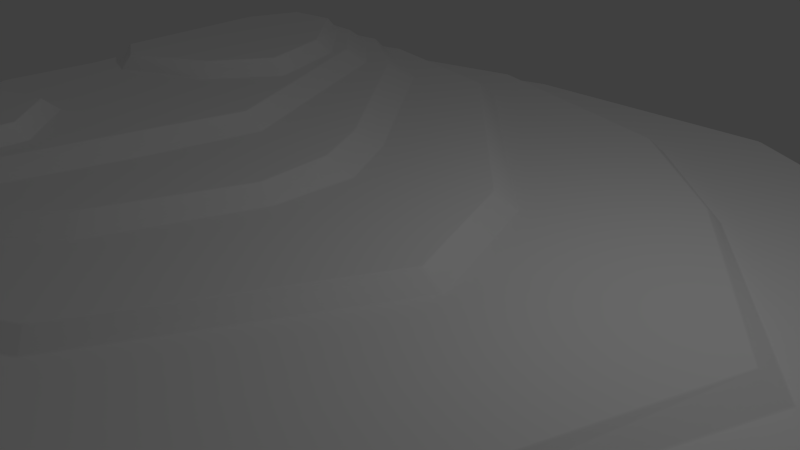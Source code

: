 # Source: hill5.blend  (saved by Blender 2.72.0; exported with 4.5.12 LTS)
import bpy
from mathutils import Matrix  # noqa: F401  (used for matrix-valued properties, if any)

bpy.ops.wm.read_factory_settings(use_empty=True)
scene = bpy.context.scene
scene.name = 'Scene'

# ---- collections
col_collection_1 = bpy.data.collections.new('Collection 1'); scene.collection.children.link(col_collection_1)

# ---- materials (node trees are filled in below, after node groups)
mat_frontcolor = bpy.data.materials.new('FrontColor')
mat_frontcolor.alpha_threshold = 0.0
mat_frontcolor.use_transparent_shadow = False
mat_frontcolor.diffuse_color = (1.0, 1.0, 1.0, 1.0)
mat_frontcolor.specular_color = (0.33, 0.33, 0.33)
mat_frontcolor.roughness = 0.5

# ---- material node trees

# ---- world
world_world = bpy.data.worlds.new('World'); scene.world = world_world
world_world.color = (0.05088, 0.05088, 0.05088)
world_world.use_sun_shadow = False
world_world.sun_shadow_jitter_overblur = 0.0
world_world.cycles.sampling_method = 'MANUAL'
world_world.cycles.sample_map_resolution = 256

# ---- cameras
cam_camera = bpy.data.cameras.new('Camera')
cam_camera.clip_end = 100.0
cam_camera.lens = 35.0
cam_camera.sensor_width = 32.0
cam_camera.sensor_height = 18.0
cam_camera.ortho_scale = 7.314
cam_camera.dof.focus_distance = 0.0
cam_camera.dof.aperture_fstop = 128.0

# ---- lights
light_lamp = bpy.data.lights.new('Lamp', 'POINT')
light_lamp.transmission_factor = 0.0
light_lamp.cutoff_distance = 30.0
light_lamp.energy = 100.0
light_lamp.shadow_buffer_clip_start = 1.001
light_lamp.shadow_soft_size = 0.1
light_lamp.shadow_maximum_resolution = 0.006
light_lamp.use_absolute_resolution = True
light_lamp.cycles.use_multiple_importance_sampling = False

# ---- meshes
me_mesh1_model = bpy.data.meshes.new('Mesh1 Model')
me_mesh1_model.from_pydata([(-204.5, 4.0, 22.89), (-204.6, 4.0, 27.71), (-204.2, 4.236, 23.13), (-204.2, 4.236, 22.63), (-204.6, 4.0, 19.54), (-205.7, 4.0, 82.83), (-205.7, 4.0, 83.4), (-205.0, 4.0, 88.0), (-205.3, 4.211, 83.21), (-205.3, 4.21, 82.71), (-205.6, 4.0, 77.09), (-206.3, 4.0, -21.21), (-206.0, 4.0, -15.09), (-206.0, 4.243, -21.03), (-205.8, 4.236, -21.5), (-203.4, 4.0, -25.99), (-206.1, 4.0, -21.7), (-180.2, 4.0, -45.2), (-193.4, 4.0, -41.82), (-193.8, 4.0, -41.52), (-193.5, 4.208, -41.16), (-193.2, 4.196, -41.46), (-196.5, -2.241e-07, -45.67), (-196.1, 9.686e-07, -45.96), (-208.8, -2.184e-07, -23.2), (-208.7, 5.998e-07, -23.68), (-208.7, 0.0, 7.828), (-208.7, -2.936e-07, 7.328), (-209.2, 4.55e-09, 50.2), (-209.2, -4.095e-06, 49.7), (-208.7, 6.098e-07, 83.89), (-208.7, -2.96e-06, 83.39), (-206.7, -0.01056, 122.4), (-206.8, -9.667e-07, 121.9), (-199.6, 4.0, 124.0), (-199.5, 3.975, 124.7), (-198.1, 3.941, 126.5), (-199.0, 4.219, 124.7), (-199.2, 4.219, 124.3), (-203.3, 4.0, 121.4), (-204.7, 4.0, 104.4), (-203.8, 3.807, 121.3), (-203.6, 3.794, 121.8), (-202.8, 3.975, 122.4), (-206.3, 4.0, 83.19), (-206.7, 3.779, 83.39), (-206.6, 3.779, 83.89), (-206.3, 4.0, 83.77), (-204.7, 8.0, -20.37), (-204.9, 7.764, -20.62), (-205.1, 7.757, -20.15), (-204.3, 8.0, -11.07), (-204.7, 8.0, -19.57), (-202.9, 7.764, 22.63), (-202.9, 7.764, 23.13), (-202.6, 8.0, 27.14), (-202.6, 8.0, 22.87), (-202.9, 8.0, 17.25), (-192.3, 7.795, -38.55), (-195.1, 8.0, -33.96), (-192.2, 8.0, -38.06), (-191.8, 8.0, -38.44), (-191.9, 7.804, -38.81), (-198.9, 4.0, -36.13), (-194.9, 4.0, -43.02), (-194.6, 4.0, -43.34), (-194.8, 3.792, -43.68), (-195.2, 3.786, -43.39), (-207.4, 3.766, -21.93), (-207.1, 4.0, -21.67), (-207.0, 4.0, -22.2), (-207.3, 3.776, -22.4), (-207.3, 3.766, 7.828), (-207.0, 4.0, 10.08), (-206.9, 4.0, 7.559), (-207.0, 4.0, -3.834), (-207.3, 3.766, 7.328), (-207.7, 3.767, 49.7), (-207.7, 3.767, 50.2), (-206.9, 4.0, 65.01), (-207.4, 4.0, 49.96), (-207.3, 4.0, 45.55), (-190.5, -1.478, 153.8), (-190.8, -1.468, 153.4), (-187.0, 2.347, 151.5), (-184.5, 2.67, 152.9), (-186.9, 2.583, 151.0), (-189.9, 2.821, 145.5), (-187.3, 2.363, 151.1), (-174.7, 3.941, 157.9), (-173.9, 3.851, 158.8), (-171.7, 3.933, 160.2), (-173.5, 4.222, 158.7), (-173.9, 4.221, 158.4), (-156.6, 2.67, 174.0), (-152.4, 2.316, 177.6), (-151.9, 2.317, 177.8), (-151.4, 2.633, 177.5), (-152.1, 2.597, 177.3), (-153.3, -1.469, 180.0), (-153.7, -1.478, 179.9), (-144.1, 4.0, 174.6), (-146.8, 4.219, 174.3), (-147.3, 4.218, 174.1), (-147.5, 3.933, 174.4), (-147.0, 3.915, 174.6), (-112.5, 3.785, 180.5), (-112.0, 3.793, 180.4), (-109.8, 4.0, 179.6), (-112.3, 4.0, 180.1), (-116.8, 3.915, 179.8), (-112.0, 4.526e-07, 183.1), (-112.5, -0.008923, 183.1), (-97.93, 4.198, 174.2), (-98.9, 4.0, 174.6), (-97.57, 4.0, 174.6), (-96.51, 4.0, 174.1), (-97.45, 4.197, 174.1), (-76.06, 4.0, 173.2), (-72.17, 3.801, 172.8), (-71.69, 3.802, 172.7), (-70.3, 4.0, 171.7), (-72.07, 4.0, 172.4), (-70.72, 4.719e-07, 175.4), (-71.2, 7.413e-07, 175.6), (-7.871, 4.0, 125.4), (-7.592, 4.0, 125.0), (-7.959, 4.198, 124.8), (-8.275, 4.198, 125.2), (-11.02, 4.0, 127.2), (26.82, 3.813, 133.8), (27.14, 3.798, 133.4), (27.15, 4.0, 132.1), (26.69, 4.0, 133.2), (26.13, 4.0, 133.6), (29.15, 4.821e-07, 136.3), (28.83, -4.658e-06, 136.6), (23.26, 4.133, 41.91), (23.38, 4.0, 42.92), (23.84, 4.0, 41.92), (23.83, 4.0, 41.42), (23.33, 4.0, 40.95), (23.14, 4.15, 41.44), (56.09, 4.0, 42.0), (56.14, 4.0, 42.5), (56.62, 3.86, 42.51), (56.59, 3.856, 42.02), (22.79, 4.0, -33.21), (23.06, 4.0, -32.78), (23.57, 4.0, -32.01), (23.55, 3.815, -33.08), (23.22, 3.811, -33.44), (-17.63, 4.186, -10.18), (-17.29, 4.0, -10.42), (-17.52, 4.0, -10.86), (-18.19, 4.0, -11.3), (-17.97, 4.186, -10.54), (-36.17, 4.0, -65.43), (-35.79, 4.0, -65.08), (-35.29, 4.0, -65.15), (-35.45, 3.789, -65.68), (-35.92, 3.783, -65.8), (-54.7, 4.0, -41.49), (-51.5, 4.176, -40.18), (-51.06, 4.174, -39.95), (-50.83, 4.0, -40.32), (-51.26, 4.0, -40.59), (-110.4, 4.0, -65.43), (-111.4, 3.816, -65.85), (-111.9, 3.813, -65.78), (-129.7, 4.0, -60.62), (-139.3, 4.0, -57.27), (-112.5, 4.0, -65.17), (-111.6, 4.0, -65.38), (-118.3, 4.0, -58.6), (-118.5, 4.205, -58.17), (-118.0, 4.197, -58.16), (-117.7, 4.0, -58.51), (-162.0, 4.0, -49.62), (-166.8, 4.0, -48.62), (-167.0, 4.185, -48.14), (-166.5, 4.184, -48.26), (-111.9, -5.964e-07, -69.28), (-111.4, -1.097e-06, -69.34), (-34.93, -3.763e-07, -67.99), (-34.45, -1.809e-06, -67.87), (26.0, -3.803e-07, -35.66), (26.34, -7.451e-07, -35.31), (62.56, -1.184e-09, 42.02), (62.58, 8.717e-07, 42.5), (16.85, 7.852, 41.44), (16.37, 8.0, 41.56), (16.36, 8.0, 42.1), (16.91, 7.868, 41.92), (-20.7, 8.0, -7.138), (-20.13, 8.0, -7.398), (-19.99, 7.814, -7.904), (-20.33, 7.814, -8.269), (-20.62, 8.0, -7.968), (-10.22, 7.801, 122.9), (-10.45, 8.0, 122.3), (-10.79, 8.0, 122.8), (-11.57, 8.0, 123.4), (-10.53, 7.802, 123.3), (-98.72, 7.803, 171.4), (-98.24, 7.803, 171.3), (-97.78, 8.0, 170.6), (-98.63, 8.0, 171.0), (-101.2, 8.0, 171.1), (-149.5, 8.0, 170.1), (-146.6, 7.783, 172.2), (-146.1, 7.781, 172.3), (-145.5, 8.0, 171.9), (-146.4, 8.0, 171.9), (-172.1, 8.008, 157.0), (-175.3, 8.069, 152.7), (-172.5, 7.779, 157.1), (-172.1, 7.778, 157.4), (-171.1, 8.0, 157.6), (-196.9, 8.015, 123.6), (-198.0, 8.0, 116.0), (-197.3, 7.781, 123.5), (-197.1, 7.781, 124.0), (-194.9, 8.069, 126.3), (-203.0, 7.789, 83.21), (-202.5, 8.0, 83.6), (-202.6, 8.0, 82.86), (-202.6, 8.0, 77.94), (-203.0, 7.79, 82.71), (-202.5, 8.0, 6.55), (-202.2, 8.0, 11.65), (-202.1, 8.23, 6.792), (-202.1, 8.23, 6.292), (-203.0, 8.0, -3.922), (-203.6, 8.244, -18.4), (-203.4, 8.239, -18.86), (-201.2, 8.0, -22.35), (-203.7, 8.0, -19.14), (-203.9, 8.0, -18.61), (-190.6, 8.214, -35.77), (-186.9, 8.0, -37.02), (-190.8, 8.0, -36.14), (-191.2, 8.0, -35.86), (-191.0, 8.22, -35.5), (-170.9, 8.0, -43.4), (-166.7, 8.0, -44.38), (-165.1, 8.0, -44.76), (-166.5, 7.815, -44.86), (-167.0, 7.815, -44.75), (-53.05, 8.0, -36.1), (-53.05, 7.826, -36.68), (-53.49, 7.824, -36.91), (-54.98, 8.0, -36.89), (-53.57, 8.0, -36.43), (-118.7, 7.803, -55.44), (-119.2, 7.795, -55.46), (-125.3, 8.0, -53.68), (-119.1, 8.0, -55.06), (-118.4, 8.0, -54.96), (-49.31, 8.0, 22.82), (-49.4, 8.15, 23.37), (-49.12, 8.144, 23.79), (-48.73, 8.0, 23.53), (-48.81, 8.0, 22.87), (-107.6, 8.0, -35.55), (-108.2, 8.0, -35.63), (-108.1, 8.184, -35.2), (-107.7, 8.168, -34.98), (-107.1, 8.0, -35.06), (-155.4, 8.0, -43.95), (-156.5, 8.0, -44.13), (-158.1, 8.0, -43.75), (-156.8, 8.232, -43.72), (-156.3, 8.225, -43.73), (-175.0, 12.0, -37.21), (-158.1, 12.0, -41.57), (-157.3, 12.0, -41.71), (-156.2, 12.0, -41.56), (-157.0, 11.78, -42.1), (-157.5, 11.77, -42.09), (-189.7, 11.79, -33.77), (-190.1, 11.78, -33.51), (-193.6, 12.0, -28.64), (-190.0, 12.0, -32.96), (-189.6, 12.0, -33.4), (-110.5, 11.83, -32.06), (-110.9, 11.82, -32.31), (-111.5, 12.0, -32.0), (-110.9, 12.0, -31.74), (-110.2, 12.0, -31.17), (-54.18, 11.85, 25.54), (-54.79, 12.0, 25.56), (-55.03, 12.0, 26.06), (-55.13, 12.0, 26.71), (-54.67, 12.0, 26.92), (-54.12, 12.0, 26.72), (-53.92, 11.86, 25.97), (-35.65, 8.161, 62.15), (-35.34, 8.0, 62.49), (-34.98, 8.0, 62.05), (-34.96, 8.0, 61.51), (-35.36, 8.0, 61.0), (-35.6, 8.154, 61.67), (-40.59, 11.85, 61.67), (-40.99, 12.0, 61.89), (-40.62, 11.84, 62.15), (-71.6, 8.177, 127.9), (-71.99, 8.0, 128.7), (-71.1, 8.0, 128.2), (-70.81, 8.0, 127.7), (-71.26, 8.177, 127.6), (-135.7, 8.0, 165.3), (-135.0, 8.0, 164.9), (-135.5, 8.204, 164.7), (-136.0, 8.204, 164.8), (-136.3, 8.0, 165.1), (-164.6, 8.212, 158.0), (-165.2, 8.008, 157.9), (-164.6, 8.0, 158.5), (-163.4, 8.0, 158.7), (-164.1, 8.223, 158.2), (-186.2, 8.62, 134.5), (-185.9, 8.578, 135.5), (-184.2, 8.589, 137.4), (-185.4, 8.868, 135.5), (-185.7, 8.866, 135.1), (-199.9, 8.212, 85.25), (-200.3, 8.0, 84.95), (-200.3, 8.0, 85.62), (-199.6, 8.015, 87.9), (-199.8, 8.218, 85.75), (-199.6, 8.241, 50.19), (-200.4, 8.0, 41.8), (-199.9, 8.0, 50.44), (-199.9, 8.0, 56.12), (-199.6, 8.241, 50.69), (-201.2, 12.0, -4.484), (-200.6, 11.77, 6.293), (-200.6, 11.77, 6.792), (-199.8, 12.0, 16.18), (-200.2, 12.0, 6.524), (-198.6, 11.76, 50.69), (-197.7, 12.0, 70.01), (-198.3, 12.0, 50.44), (-198.4, 12.0, 46.15), (-198.6, 11.76, 50.19), (-202.7, 11.76, -17.69), (-202.4, 12.0, -17.22), (-202.3, 12.0, -17.91), (-202.6, 11.76, -18.14), (-201.5, 12.0, -17.09), (-201.8, 12.0, -16.6), (-200.5, 12.0, -0.049), (-201.4, 12.24, -16.39), (-201.3, 12.24, -16.85), (-192.8, 12.0, -28.94), (-189.9, 12.24, -32.38), (-189.5, 12.23, -32.64), (-184.6, 12.0, -33.91), (-189.5, 12.0, -33.0), (-190.0, 12.0, -32.74), (-161.0, 12.2, -37.96), (-160.6, 12.19, -37.9), (-160.3, 12.0, -38.24), (-160.8, 12.0, -38.4), (-129.8, 12.12, -21.5), (-129.4, 12.11, -21.19), (-129.0, 12.0, -21.43), (-129.4, 12.0, -21.8), (-132.3, 12.0, -23.34), (-91.87, 12.0, 25.64), (-92.11, 12.0, 25.14), (-92.95, 12.0, 24.15), (-92.63, 12.13, 25.31), (-92.35, 12.13, 25.72), (-82.63, 12.12, 43.5), (-82.52, 12.12, 43.98), (-82.04, 12.0, 43.81), (-82.2, 12.0, 43.32), (-82.63, 12.0, 65.42), (-83.09, 12.16, 65.95), (-83.19, 12.16, 66.44), (-83.01, 12.0, 67.2), (-82.64, 12.0, 66.29), (-74.17, 12.0, 123.6), (-74.55, 12.0, 124.4), (-74.76, 12.0, 124.9), (-75.66, 12.0, 125.6), (-74.3, 11.82, 125.3), (-73.96, 11.82, 125.0), (-73.63, 12.0, 123.4), (-136.4, 11.8, 162.1), (-135.9, 11.8, 162.0), (-135.8, 12.0, 161.5), (-136.3, 12.0, 161.6), (-137.8, 12.0, 161.4), (-162.5, 11.8, 156.5), (-162.1, 11.78, 156.8), (-161.8, 12.0, 156.5), (-162.0, 12.0, 155.8), (-162.5, 12.0, 156.0), (-172.0, 12.15, 146.4), (-178.3, 12.34, 139.9), (-183.5, 12.61, 134.6), (-190.5, 12.18, 109.8), (-183.9, 12.42, 134.5), (-183.6, 12.42, 135.0), (-197.3, 12.0, 85.48), (-197.4, 12.0, 82.13), (-197.7, 11.79, 85.25), (-197.6, 11.79, 85.75), (-191.5, 12.14, 106.2), (-197.5, 12.24, 36.66), (-199.4, 12.0, 15.11), (-197.8, 12.0, 36.92), (-197.7, 12.0, 42.74), (-197.4, 12.24, 37.16), (-200.6, 15.76, -15.59), (-200.2, 16.0, -14.54), (-200.3, 16.0, -15.77), (-200.5, 15.76, -16.05), (-195.9, 16.0, 36.88), (-198.9, 16.0, 1.007), (-196.2, 15.76, 36.66), (-196.2, 15.76, 37.16), (-195.7, 16.0, 51.6), (-195.7, 16.0, 40.78), (-189.0, 16.0, -30.97), (-189.1, 15.77, -31.3), (-189.5, 15.76, -31.06), (-192.6, 16.0, -26.26), (-189.4, 16.0, -30.55), (-160.4, 16.0, -33.61), (-161.8, 15.81, -35.01), (-162.2, 15.8, -35.13), (-175.9, 16.0, -32.81), (-162.4, 16.0, -34.69), (-161.9, 16.0, -34.48), (-135.9, 15.89, -17.15), (-136.2, 15.88, -17.51), (-136.6, 16.0, -17.22), (-136.3, 16.0, -16.82), (-135.6, 16.0, -16.1), (-98.04, 15.87, 28.94), (-98.55, 16.0, 29.06), (-98.69, 16.0, 29.57), (-98.12, 16.0, 29.69), (-97.76, 15.87, 29.36), (-89.93, 16.0, 45.62), (-89.46, 15.88, 45.56), (-89.6, 15.88, 45.08), (-90.1, 16.0, 45.13), (-88.1, 16.0, 64.99), (-88.33, 16.0, 65.43), (-88.25, 16.0, 65.94), (-87.7, 15.84, 65.77), (-87.63, 15.84, 65.28), (-98.09, 12.15, 104.5), (-98.35, 12.14, 104.9), (-98.01, 12.0, 105.2), (-97.73, 12.0, 104.8), (-105.4, 16.0, 103.9), (-102.4, 15.86, 101.2), (-102.1, 15.85, 100.8), (-102.5, 16.0, 100.4), (-102.7, 16.0, 100.9), (-128.7, 12.17, 136.6), (-129.1, 12.17, 136.9), (-129.2, 12.0, 137.4), (-128.6, 12.0, 137.2), (-128.0, 12.0, 136.5), (-158.0, 12.0, 150.3), (-157.5, 12.0, 150.0), (-157.9, 12.22, 149.8), (-158.4, 12.22, 149.8), (-158.5, 12.0, 150.1), (-162.4, 12.24, 148.7), (-162.9, 12.24, 148.5), (-162.9, 12.0, 148.9), (-162.4, 12.0, 149.1), (-175.9, 12.22, 141.6), (-176.6, 12.04, 140.9), (-176.0, 12.15, 142.0), (-174.7, 12.0, 142.8), (-175.6, 12.23, 141.9), (-190.6, 12.24, 108.0), (-190.8, 12.24, 107.5), (-192.5, 12.0, 101.3), (-191.0, 12.14, 107.8), (-189.7, 12.04, 110.8), (-196.8, 12.24, 80.61), (-196.8, 12.24, 80.12), (-197.3, 12.0, 67.49), (-197.2, 12.0, 80.36), (-196.8, 12.0, 81.84), (-195.8, 15.76, 80.61), (-195.5, 16.0, 80.54), (-195.5, 16.0, 80.04), (-195.8, 15.76, 80.12), (-192.8, 16.0, 87.91), (-194.1, 16.22, 80.21), (-194.2, 16.22, 79.71), (-194.3, 16.0, 74.69), (-194.6, 16.0, 79.77), (-194.5, 16.0, 80.28), (-189.9, 15.76, 107.6), (-189.8, 15.76, 108.1), (-189.1, 16.0, 108.8), (-189.6, 16.0, 107.7), (-191.5, 16.0, 98.7), (-187.3, 16.2, 110.0), (-187.5, 16.19, 109.5), (-188.0, 16.0, 109.0), (-187.8, 16.0, 109.9), (-182.9, 16.0, 120.0), (-191.8, 20.0, 79.88), (-191.8, 20.0, 78.83), (-192.3, 19.78, 79.71), (-192.2, 19.78, 80.2), (-191.7, 20.0, 80.53), (-184.5, 19.81, 109.5), (-184.3, 19.8, 110.0), (-183.2, 20.0, 111.3), (-184.0, 20.0, 109.7), (-184.2, 20.0, 108.7), (-192.9, 16.22, 55.32), (-192.9, 16.22, 54.82), (-193.9, 16.0, 48.33), (-193.2, 16.0, 55.09), (-191.0, 19.78, 54.82), (-191.0, 19.78, 55.32), (-190.6, 20.0, 55.27), (-190.5, 20.0, 54.74), (-190.8, 20.0, 51.63), (-191.9, 20.0, 42.41), (-198.1, 16.0, 4.707), (-199.6, 16.23, -13.72), (-199.5, 16.21, -14.22), (-192.4, 16.0, -25.59), (-199.7, 16.0, -14.62), (-199.9, 16.0, -14.04), (-185.4, 16.0, -30.61), (-188.9, 16.0, -30.51), (-189.3, 16.0, -30.27), (-189.1, 16.22, -29.89), (-188.8, 16.22, -30.12), (-162.6, 16.0, -31.29), (-163.1, 16.0, -31.45), (-163.3, 16.17, -31.0), (-162.8, 16.15, -30.87), (-142.5, 16.14, -12.93), (-142.2, 16.14, -12.53), (-141.8, 16.0, -12.78), (-142.1, 16.0, -13.2), (-145.2, 16.0, -15.93), (-120.9, 16.0, 31.96), (-121.1, 16.0, 31.47), (-122.6, 16.0, 28.45), (-121.6, 16.15, 31.59), (-121.4, 16.15, 32.04), (-114.4, 16.14, 47.11), (-114.0, 16.0, 47.29), (-113.5, 16.0, 47.07), (-113.6, 16.0, 46.58), (-114.1, 16.0, 46.42), (-114.5, 16.15, 46.62), (-120.3, 16.13, 77.55), (-119.9, 16.0, 77.87), (-119.6, 16.0, 77.42), (-119.7, 16.0, 76.91), (-120.2, 16.12, 77.05), (-131.0, 16.0, 132.6), (-131.4, 16.0, 132.9), (-146.0, 16.0, 140.7), (-131.2, 15.84, 133.3), (-130.8, 15.83, 133.0), (-133.0, 16.0, 127.6), (-133.5, 16.16, 128.0), (-133.8, 16.17, 128.4), (-133.5, 16.0, 128.7), (-133.1, 16.0, 128.4), (-158.1, 16.0, 147.2), (-158.6, 16.0, 147.3), (-158.6, 15.79, 147.7), (-158.1, 15.78, 147.6), (-159.3, 16.0, 146.6), (-158.7, 16.0, 146.9), (-158.2, 16.0, 146.8), (-156.0, 16.0, 145.1), (-158.3, 16.21, 146.3), (-158.7, 16.2, 146.4), (-162.9, 15.76, 147.5), (-162.4, 15.76, 147.7), (-160.4, 16.0, 147.3), (-162.6, 16.0, 147.3), (-167.6, 16.0, 144.3), (-173.0, 16.0, 140.2), (-172.7, 16.0, 140.7), (-170.6, 16.0, 141.6), (-172.4, 16.22, 140.4), (-172.7, 16.22, 140.1), (-174.0, 16.0, 140.4), (-180.1, 16.0, 127.8), (-174.4, 15.78, 140.5), (-174.1, 15.77, 140.9), (-173.5, 16.0, 140.8), (-170.8, 20.0, 138.4), (-172.1, 20.0, 135.6), (-171.2, 19.78, 138.5), (-170.8, 19.78, 138.8), (-170.2, 20.0, 138.7), (-176.6, 20.21, 118.4), (-177.0, 20.0, 117.9), (-176.9, 20.0, 118.8), (-176.1, 20.0, 119.7), (-176.4, 20.22, 118.8), (-179.6, 20.0, 88.42), (-179.4, 20.0, 89.91), (-179.2, 20.22, 88.77), (-179.0, 20.19, 88.37), (-179.1, 20.0, 87.96), (-179.5, 20.0, 87.86), (-177.1, 20.2, 51.48), (-177.6, 20.2, 51.46), (-178.0, 20.0, 51.66), (-177.8, 20.0, 52.13), (-177.7, 20.0, 52.89), (-177.1, 20.0, 52.45), (-177.0, 20.0, 51.86), (-189.9, 20.23, 44.0), (-190.2, 20.0, 44.34), (-189.7, 20.0, 44.76), (-189.6, 20.22, 44.39), (-194.5, 20.21, -3.476), (-194.4, 20.21, -3.966), (-192.7, 20.0, -9.805), (-194.7, 20.0, -4.537), (-194.9, 20.0, -3.667), (-193.4, 20.0, 11.72), (-197.6, 20.0, -12.22), (-197.8, 19.79, -12.56), (-197.9, 19.77, -12.08), (-197.4, 20.0, -10.35), (-187.8, 20.0, -27.81), (-187.9, 19.78, -28.18), (-188.3, 19.77, -27.98), (-188.8, 20.0, -26.49), (-188.1, 20.0, -27.01), (-166.1, 19.84, -26.76), (-168.9, 20.0, -26.51), (-167.0, 20.0, -26.2), (-166.0, 20.0, -26.22), (-163.9, 20.0, -24.34), (-165.6, 19.85, -26.56), (-147.2, 19.86, -9.791), (-147.5, 19.86, -10.19), (-147.7, 20.0, -9.802), (-147.2, 20.0, -8.038), (-146.4, 20.0, -7.079), (-126.4, 19.85, 33.38), (-127.3, 20.0, 32.45), (-126.9, 20.0, 33.55), (-126.6, 20.0, 33.97), (-126.1, 19.85, 33.83), (-119.9, 19.86, 47.11), (-120.0, 19.85, 46.62), (-120.5, 20.0, 46.53), (-120.4, 20.0, 47.06), (-127.0, 19.88, 77.55), (-126.9, 19.88, 77.05), (-127.3, 20.0, 76.69), (-127.4, 20.0, 77.3), (-127.7, 20.0, 78.58), (-137.8, 20.0, 125.4), (-137.9, 20.0, 125.9), (-137.6, 19.83, 126.2), (-137.3, 19.83, 125.8), (-137.4, 20.0, 124.0), (-158.3, 19.79, 143.2), (-154.9, 20.0, 139.9), (-158.4, 20.0, 142.8), (-159.0, 20.0, 142.8), (-158.7, 19.81, 143.3), (-162.4, 20.0, 136.3), (-161.9, 20.0, 136.1), (-162.0, 20.2, 135.7), (-162.5, 20.22, 135.6), (-162.7, 20.0, 135.9), (-174.2, 23.78, 118.2), (-174.0, 24.0, 117.9), (-174.4, 23.79, 117.7), (-162.5, 23.78, 132.4), (-162.0, 23.8, 132.5), (-162.2, 24.0, 132.1), (-177.1, 23.78, 91.35), (-176.8, 24.0, 91.39), (-176.9, 23.81, 90.99), (-155.7, 20.18, 80.66), (-155.2, 20.2, 80.8), (-155.2, 20.0, 80.29), (-155.6, 20.0, 79.72), (-155.8, 20.0, 80.26), (-155.5, 24.0, 84.95), (-155.2, 23.8, 84.65), (-155.7, 23.83, 84.56), (-152.6, 20.0, 41.04), (-152.2, 20.0, 42.22), (-151.8, 20.0, 41.9), (-151.8, 20.0, 41.0), (-151.2, 20.0, 40.6), (-151.7, 20.0, 40.21), (-152.3, 20.17, 40.24), (-152.7, 20.16, 40.57), (-177.3, 23.8, 48.5), (-176.8, 23.79, 48.5), (-177.0, 24.0, 48.17), (-154.3, 23.83, 36.19), (-154.7, 24.0, 36.04), (-154.6, 23.84, 36.52), (-188.1, 23.78, 43.08), (-188.0, 24.0, 42.73), (-188.3, 23.77, 42.71), (-192.1, 23.79, -3.556), (-191.8, 24.0, -3.774), (-192.1, 23.79, -4.044), (-187.1, 20.0, -24.64), (-187.6, 20.0, -24.38), (-187.4, 20.2, -23.83), (-187.0, 20.16, -24.18), (-182.4, 20.0, -24.62), (-186.1, 23.8, -19.63), (-185.8, 24.0, -19.45), (-185.7, 23.84, -19.9), (-169.0, 20.0, -24.33), (-169.5, 20.0, -24.62), (-169.7, 20.2, -24.21), (-169.3, 20.2, -24.04), (-149.9, 20.0, -5.996), (-147.7, 20.17, -3.303), (-147.4, 20.17, -2.89), (-147.1, 20.0, -3.27), (-147.6, 20.0, -3.956), (-140.5, 20.0, 14.64), (-138.5, 20.16, 21.59), (-138.5, 20.15, 22.07), (-138.1, 20.0, 22.29), (-137.9, 20.0, 21.78), (-139.1, 20.19, 95.93), (-138.9, 20.0, 102.8), (-138.7, 20.0, 95.71), (-138.8, 20.0, 95.01), (-139.4, 20.0, 94.89), (-139.3, 20.2, 95.5), (-139.3, 20.0, 124.0), (-139.7, 20.2, 123.7), (-140.0, 20.2, 124.1), (-140.9, 20.0, 125.1), (-139.6, 20.0, 124.4), (-142.6, 23.8, 122.3), (-142.3, 23.8, 121.9), (-142.7, 24.0, 122.0), (-142.6, 23.8, 96.3), (-142.8, 24.0, 96.63), (-142.4, 23.82, 96.73), (-144.0, 24.0, 20.59), (-143.6, 23.85, 20.89), (-143.5, 23.84, 20.42), (-170.5, 23.8, -21.28), (-170.9, 23.8, -21.44), (-170.8, 24.0, -21.06), (-150.8, 23.83, -0.8363), (-151.1, 23.83, -1.258), (-151.3, 24.0, -0.8462)], [], [(304, 295, 390), (569, 453, 561), (630, 638, 533), (607, 613, 522), (745, 710, 661), (656, 652, 741), (660, 658, 746), (515, 621, 626), (544, 537, 640, 645), (639, 636, 646), (768, 735, 728, 732), (649, 643, 725), (726, 647, 635), (771, 738, 736, 767), (766, 743, 739, 770), (759, 754, 747, 763), (731, 723, 720, 715, 717, 764, 772, 769), (712, 718, 714, 622), (531, 516, 625), (700, 705, 628), (722, 633, 629, 721), (761, 752, 698, 703), (670, 667, 708), (677, 672, 749), (666, 662, 709), (684, 680, 756), (758, 692, 685, 755), (706, 699, 751), (760, 762, 702, 695, 689, 693), (765, 716, 711, 744), (620, 701, 627), (704, 697, 619, 696), (536, 526, 529, 641), (618, 611, 690, 694), (686, 691, 688, 615), (598, 594, 585), (605, 595, 597), (687, 614, 606), (596, 514, 601), (524, 616, 519), (612, 617, 523), (512, 499, 508), (525, 501, 517, 530), (602, 513, 507), (497, 503, 425), (632, 623, 713, 719), (642, 534, 637), (502, 528, 426), (631, 532, 624), (548, 545, 644, 648), (546, 554, 437), (730, 727, 634, 724), (550, 549, 653, 655), (440, 432, 553), (733, 737, 651), (558, 551, 654, 659), (541, 547, 436), (729, 734, 650), (565, 559, 663, 665), (555, 564, 445), (740, 742, 657), (570, 560, 664, 669), (563, 451, 446), (577, 566, 668, 676), (466, 458, 462, 575), (750, 671, 707), (572, 579, 588), (568, 464, 454), (679, 674, 757), (593, 582, 586), (748, 753, 673), (678, 589, 578, 675), (484, 477, 591, 604), (481, 489, 403), (590, 682, 609, 599), (480, 603, 506, 485), (475, 479, 399), (681, 683, 610), (486, 505, 495, 490), (411, 404, 488), (600, 608, 521, 510), (509, 504, 496), (491, 498, 424, 416), (511, 520, 518, 500), (422, 540, 418), (415, 343, 492), (435, 427, 542), (356, 354, 420, 429), (347, 336, 351), (430, 419, 539), (361, 357, 428, 434), (291, 289, 371), (527, 535, 421), (365, 362, 433, 439), (348, 350, 282), (538, 543, 431), (373, 366, 438, 443), (284, 359, 274), (444, 442, 556), (375, 374, 447, 450), (370, 378, 292), (552, 557, 441), (380, 376, 449, 456), (377, 379, 293), (457, 381, 455, 463), (383, 384, 294), (576, 465, 567), (460, 385, 382), (393, 387, 469), (584, 473, 467, 574), (571, 461, 580), (398, 395, 471), (452, 448, 562), (476, 474, 583, 592), (581, 573, 587), (402, 401, 482), (300, 191, 195), (228, 54, 2, 9), (179, 171, 17), (69, 75, 11), (25, 71, 67, 22), (183, 168, 161, 184), (185, 160, 151, 186), (152, 196, 190, 142), (189, 145, 131, 135), (136, 130, 120, 123), (124, 119, 107, 111), (112, 106, 96, 99), (104, 91, 98), (8, 38, 221, 224), (94, 90, 85), (102, 113, 204, 211), (129, 116, 122), (127, 137, 193, 199), (143, 149, 140), (159, 154, 147), (165, 155, 158), (176, 254, 251, 163), (27, 76, 68, 24), (182, 23, 66, 169), (77, 72, 26, 29), (45, 78, 28, 31), (41, 46, 30, 33), (3, 53, 50, 13), (88, 42, 32, 83), (44, 5, 79), (87, 35, 43), (37, 93, 216, 222), (89, 36, 86), (57, 229, 51), (317, 323, 214), (34, 7, 39), (20, 14, 49, 58), (40, 6, 47), (81, 0, 73), (4, 12, 74), (19, 64, 15), (63, 70, 16), (238, 52, 233), (65, 18, 170), (180, 21, 62, 248), (100, 95, 84, 82), (200, 192, 299), (175, 181, 247, 255), (258, 264, 252), (177, 162, 173), (174, 172, 178), (259, 253, 268), (167, 166, 157), (164, 250, 197, 156), (262, 301, 194), (153, 141, 148), (187, 150, 146, 188), (138, 126, 133), (144, 139, 132), (249, 263, 198), (134, 125, 121), (117, 128, 203, 205), (307, 312, 207), (114, 101, 109), (118, 115, 108), (315, 319, 213), (110, 105, 97), (92, 103, 210, 217), (223, 215, 322), (324, 316, 396, 406), (318, 218, 209), (472, 394, 468), (330, 325, 405, 410), (321, 329, 219), (478, 483, 400), (341, 335, 326, 409), (487, 494, 407), (352, 340, 413), (412, 423, 417, 353), (234, 232, 337, 346), (408, 493, 342), (235, 349, 281, 243), (344, 414, 339), (271, 245, 240), (244, 61, 241), (355, 360, 283), (256, 246, 270), (239, 280, 279, 272), (287, 277, 368), (363, 369, 276), (260, 267, 285, 290), (358, 364, 275), (302, 261, 296, 303), (265, 257, 269), (367, 372, 288), (266, 273, 278, 286), (298, 309, 201), (392, 313, 306, 388), (206, 202, 308), (310, 297, 305, 389), (320, 314, 391, 397), (459, 470, 386), (212, 208, 311), (225, 220, 328), (327, 334, 226), (331, 345, 338, 231), (332, 230, 56), (236, 242, 60), (59, 48, 237), (227, 333, 55), (0, 1, 2, 3, 4), (5, 6, 7, 8, 9, 10), (11, 12, 13, 14, 15, 16), (17, 18, 19, 20, 21), (34, 35, 36, 37, 38), (39, 40, 41, 42, 43), (44, 45, 46, 47), (48, 49, 50, 51, 52), (53, 54, 55, 56, 57), (58, 59, 60, 61, 62), (63, 64, 65, 66, 67), (68, 69, 70, 71), (72, 73, 74, 75, 76), (77, 78, 79, 80, 81), (84, 85, 86, 87, 88), (89, 90, 91, 92, 93), (94, 95, 96, 97, 98), (101, 102, 103, 104, 105), (106, 107, 108, 109, 110), (113, 114, 115, 116, 117), (118, 119, 120, 121, 122), (125, 126, 127, 128, 129), (130, 131, 132, 133, 134), (137, 138, 139, 140, 141, 142), (143, 144, 145, 146), (147, 148, 149, 150, 151), (152, 153, 154, 155, 156), (157, 158, 159, 160, 161), (162, 163, 164, 165, 166), (167, 168, 169, 170, 171, 172, 173), (174, 175, 176, 177), (178, 179, 180, 181), (190, 191, 192, 193), (194, 195, 196, 197, 198), (199, 200, 201, 202, 203), (204, 205, 206, 207, 208), (209, 210, 211, 212, 213), (214, 215, 216, 217, 218), (219, 220, 221, 222, 223), (224, 225, 226, 227, 228), (229, 230, 231, 232, 233), (234, 235, 236, 237, 238), (239, 240, 241, 242, 243), (244, 245, 246, 247, 248), (249, 250, 251, 252, 253), (254, 255, 256, 257, 258), (259, 260, 261, 262, 263), (264, 265, 266, 267, 268), (269, 270, 271, 272, 273), (274, 275, 276, 277, 278, 279), (280, 281, 282, 283, 284), (285, 286, 287, 288, 289), (290, 291, 292, 293, 294, 295, 296), (297, 298, 299, 300, 301, 302), (303, 304, 305), (306, 307, 308, 309, 310), (311, 312, 313, 314, 315), (316, 317, 318, 319, 320), (321, 322, 323, 324, 325), (326, 327, 328, 329, 330), (331, 332, 333, 334, 335), (336, 337, 338, 339, 340), (341, 342, 343, 344, 345), (346, 347, 348, 349), (350, 351, 352, 353, 354, 355), (356, 357, 358, 359, 360), (361, 362, 363, 364), (365, 366, 367, 368, 369), (370, 371, 372, 373, 374), (375, 376, 377, 378), (379, 380, 381, 382, 383), (384, 385, 386, 387, 388, 389, 390), (391, 392, 393, 394, 395), (396, 397, 398, 399, 400, 401), (402, 403, 404, 405, 406), (407, 408, 409, 410, 411), (412, 413, 414, 415, 416), (417, 418, 419, 420), (421, 422, 423, 424, 425, 426), (427, 428, 429, 430, 431), (432, 433, 434, 435, 436, 437), (438, 439, 440, 441, 442), (443, 444, 445, 446, 447), (448, 449, 450, 451), (452, 453, 454, 455, 456), (457, 458, 459, 460), (461, 462, 463, 464, 465), (466, 467, 468, 469, 470), (471, 472, 473, 474, 475), (476, 477, 478, 479), (480, 481, 482, 483, 484), (485, 486, 487, 488, 489), (490, 491, 492, 493, 494), (495, 496, 497, 498), (499, 500, 501, 502, 503, 504), (505, 506, 507, 508, 509), (510, 511, 512, 513, 514), (515, 516, 517, 518, 519), (520, 521, 522, 523, 524), (525, 526, 527, 528), (529, 530, 531, 532, 533, 534), (535, 536, 537, 538, 539, 540), (541, 542, 543, 544, 545), (546, 547, 548, 549), (550, 551, 552, 553, 554), (555, 556, 557, 558, 559), (560, 561, 562, 563, 564, 565), (566, 567, 568, 569, 570), (571, 572, 573, 574, 575), (576, 577, 578, 579, 580), (581, 582, 583, 584), (585, 586, 587, 588, 589, 590), (591, 592, 593, 594, 595), (596, 597, 598, 599, 600), (601, 602, 603, 604, 605), (606, 607, 608, 609, 610), (611, 612, 613, 614, 615), (616, 617, 618, 619, 620, 621), (622, 623, 624, 625, 626, 627, 628), (629, 630, 631, 632), (633, 634, 635, 636, 637, 638), (639, 640, 641, 642), (643, 644, 645, 646, 647), (648, 649, 650, 651, 652, 653), (654, 655, 656, 657, 658), (659, 660, 661, 662, 663), (664, 665, 666, 667), (668, 669, 670, 671, 672), (673, 674, 675, 676, 677), (678, 679, 680, 681, 682), (683, 684, 685, 686, 687), (688, 689, 690), (691, 692, 693), (694, 695, 696), (697, 698, 699, 700, 701), (702, 703, 704), (705, 706, 707, 708, 709, 710, 711, 712), (713, 714, 715), (716, 717, 718), (719, 720, 721), (722, 723, 724), (725, 726, 727, 728, 729), (730, 731, 732), (733, 734, 735, 736), (737, 738, 739, 740, 741), (742, 743, 744, 745, 746), (747, 748, 749, 750, 751, 752), (753, 754, 755, 756, 757), (758, 759, 760), (761, 762, 763), (764, 765, 766), (767, 768, 769), (770, 771, 772), (306, 313, 312, 307), (245, 271, 270, 246), (175, 255, 254, 176), (30, 46, 45, 31), (689, 695, 694, 690), (347, 351, 350, 348), (265, 269, 273, 266), (747, 754, 753, 748), (499, 512, 511, 500), (5, 44, 47, 6), (444, 556, 555, 445), (417, 423, 422, 418), (643, 649, 648, 644), (200, 299, 298, 201), (131, 145, 144, 132), (566, 577, 576, 567), (376, 380, 379, 377), (281, 349, 348, 282), (560, 570, 569, 561), (457, 463, 462, 458), (107, 119, 118, 108), (550, 655, 654, 551), (526, 536, 535, 527), (496, 504, 503, 497), (352, 413, 412, 353), (291, 371, 370, 292), (679, 757, 756, 680), (147, 154, 153, 148), (634, 727, 726, 635), (84, 95, 94, 85), (698, 752, 751, 699), (361, 434, 433, 362), (299, 192, 191, 300), (622, 714, 713, 623), (40, 47, 46, 41), (650, 734, 733, 651), (365, 439, 438, 366), (145, 189, 188, 146), (723, 731, 730, 724), (521, 608, 607, 522), (506, 603, 602, 507), (736, 738, 737, 733), (735, 768, 767, 736), (28, 78, 77, 29), (680, 684, 683, 681), (259, 268, 267, 260), (582, 593, 592, 583), (220, 225, 224, 221), (769, 772, 771, 767), (230, 332, 331, 231), (596, 601, 605, 597), (382, 385, 384, 383), (639, 646, 645, 640), (559, 565, 564, 555), (282, 350, 355, 283), (132, 139, 138, 133), (504, 509, 508, 499), (310, 389, 388, 306), (8, 224, 228, 9), (42, 88, 87, 43), (353, 417, 420, 354), (292, 378, 377, 293), (214, 323, 322, 215), (154, 159, 158, 155), (108, 115, 114, 109), (161, 168, 167, 157), (275, 364, 363, 276), (202, 206, 205, 203), (72, 77, 81, 73), (651, 737, 741, 652), (239, 272, 271, 240), (402, 482, 481, 403), (570, 669, 668, 566), (436, 547, 546, 437), (34, 39, 43, 35), (453, 569, 568, 454), (418, 540, 539, 419), (715, 720, 719, 713), (316, 324, 323, 317), (357, 361, 364, 358), (142, 190, 193, 137), (26, 72, 76, 27), (279, 280, 284, 274), (759, 763, 762, 760), (416, 424, 423, 412), (235, 243, 242, 236), (80, 1, 0, 81), (231, 338, 337, 232), (599, 609, 608, 600), (427, 435, 434, 428), (18, 65, 64, 19), (743, 766, 765, 744), (611, 618, 617, 612), (387, 393, 392, 388), (194, 301, 300, 195), (658, 660, 659, 654), (454, 464, 463, 455), (467, 473, 472, 468), (571, 580, 579, 572), (293, 379, 383, 294), (283, 360, 359, 284), (507, 513, 512, 508), (692, 758, 760, 693), (516, 531, 530, 517), (386, 470, 469, 387), (139, 144, 143, 140), (565, 665, 664, 560), (206, 308, 307, 207), (162, 177, 176, 163), (115, 118, 122, 116), (473, 584, 583, 474), (339, 414, 413, 340), (324, 406, 405, 325), (618, 694, 696, 619), (276, 369, 368, 277), (484, 604, 603, 480), (65, 170, 169, 66), (68, 76, 75, 69), (3, 13, 12, 4), (614, 687, 686, 615), (673, 753, 757, 674), (435, 542, 541, 436), (561, 453, 452, 562), (375, 450, 449, 376), (699, 706, 705, 700), (766, 770, 772, 764), (727, 730, 732, 728), (523, 617, 616, 524), (59, 237, 236, 60), (156, 197, 196, 152), (197, 250, 249, 198), (277, 287, 286, 278), (635, 647, 646, 636), (251, 254, 258, 252), (629, 633, 638, 630), (341, 409, 408, 342), (209, 218, 217, 210), (13, 50, 49, 14), (731, 769, 768, 732), (500, 518, 517, 501), (595, 605, 604, 591), (445, 564, 563, 446), (672, 677, 676, 668), (485, 506, 505, 486), (374, 375, 378, 370), (585, 594, 593, 586), (126, 138, 137, 127), (549, 550, 554, 546), (580, 461, 465, 576), (490, 495, 498, 491), (223, 322, 321, 219), (558, 659, 663, 559), (151, 160, 159, 147), (130, 136, 135, 131), (101, 114, 113, 102), (633, 722, 724, 634), (626, 621, 620, 627), (628, 705, 712, 622), (320, 397, 396, 316), (106, 112, 111, 107), (294, 384, 390, 295), (166, 167, 173, 162), (394, 472, 471, 395), (400, 483, 482, 401), (380, 456, 455, 381), (619, 697, 701, 620), (615, 688, 690, 611), (82, 84, 88, 83), (609, 682, 681, 610), (243, 281, 280, 239), (340, 352, 351, 336), (127, 199, 203, 128), (589, 678, 682, 590), (295, 304, 303, 296), (256, 270, 269, 257), (522, 613, 612, 523), (335, 341, 345, 331), (60, 242, 241, 61), (514, 596, 600, 510), (421, 535, 540, 422), (253, 259, 263, 249), (289, 291, 290, 285), (326, 335, 334, 327), (22, 67, 66, 23), (21, 180, 179, 17), (697, 704, 703, 698), (120, 130, 134, 121), (180, 248, 247, 181), (208, 212, 211, 204), (442, 444, 443, 438), (667, 670, 669, 664), (401, 402, 406, 396), (716, 765, 764, 717), (623, 632, 631, 624), (590, 599, 598, 585), (581, 587, 586, 582), (477, 484, 483, 478), (2, 54, 53, 3), (218, 318, 317, 214), (647, 726, 725, 643), (518, 520, 524, 519), (141, 153, 152, 142), (545, 548, 547, 541), (343, 415, 414, 344), (393, 469, 468, 394), (73, 0, 4, 74), (274, 359, 358, 275), (399, 479, 478, 400), (313, 392, 391, 314), (172, 174, 177, 173), (385, 460, 459, 386), (461, 571, 575, 462), (426, 528, 527, 421), (706, 751, 750, 707), (657, 742, 746, 658), (533, 638, 637, 534), (610, 683, 687, 606), (632, 719, 721, 629), (403, 489, 488, 404), (90, 94, 98, 91), (14, 20, 19, 15), (150, 187, 186, 151), (666, 709, 708, 667), (431, 543, 542, 427), (96, 106, 110, 97), (10, 80, 79, 5), (711, 716, 718, 712), (61, 244, 248, 62), (720, 723, 722, 721), (621, 515, 519, 616), (252, 264, 268, 253), (163, 251, 250, 164), (325, 330, 329, 321), (688, 691, 693, 689), (246, 256, 255, 247), (198, 263, 262, 194), (240, 245, 244, 241), (754, 759, 758, 755), (330, 410, 409, 326), (752, 761, 763, 747), (20, 58, 62, 21), (404, 411, 410, 405), (662, 666, 665, 663), (260, 290, 296, 261), (624, 532, 531, 625), (437, 554, 553, 432), (501, 525, 528, 502), (36, 89, 93, 37), (587, 573, 572, 588), (362, 365, 369, 363), (446, 451, 450, 447), (480, 485, 489, 481), (356, 429, 428, 357), (212, 311, 315, 213), (140, 149, 148, 141), (121, 125, 129, 122), (567, 465, 464, 568), (537, 544, 543, 538), (44, 79, 78, 45), (174, 178, 181, 175), (398, 471, 475, 399), (627, 701, 700, 628), (548, 648, 653, 549), (534, 642, 641, 529), (425, 503, 502, 426), (97, 105, 104, 98), (677, 749, 748, 673), (710, 745, 744, 711), (407, 494, 493, 408), (373, 443, 447, 374), (32, 42, 41, 33), (430, 539, 538, 431), (728, 735, 734, 729), (1, 10, 9, 2), (739, 743, 742, 740), (515, 626, 625, 516), (302, 303, 305, 297), (338, 345, 344, 339), (17, 171, 170, 18), (695, 702, 704, 696), (215, 223, 222, 216), (37, 222, 221, 38), (636, 639, 642, 637), (234, 346, 349, 235), (738, 771, 770, 739), (671, 750, 749, 672), (441, 557, 556, 442), (342, 493, 492, 343), (674, 679, 678, 675), (578, 589, 588, 579), (261, 302, 301, 262), (15, 64, 63, 16), (510, 521, 520, 511), (411, 488, 487, 407), (366, 373, 372, 367), (594, 598, 597, 595), (160, 185, 184, 161), (551, 558, 557, 552), (448, 452, 456, 449), (201, 309, 308, 202), (486, 490, 494, 487), (168, 183, 182, 169), (288, 372, 371, 289), (287, 368, 367, 288), (213, 319, 318, 209), (125, 134, 133, 126), (684, 756, 755, 685), (192, 200, 199, 193), (105, 110, 109, 101), (7, 34, 38, 8), (466, 575, 574, 467), (117, 205, 204, 113), (157, 166, 165, 158), (660, 746, 745, 661), (544, 645, 644, 545), (424, 498, 497, 425), (476, 592, 591, 477), (381, 457, 460, 382), (50, 53, 57, 51), (577, 676, 675, 578), (52, 238, 237, 48), (649, 725, 729, 650), (513, 602, 601, 514), (314, 320, 319, 315), (297, 310, 309, 298), (336, 347, 346, 337), (714, 718, 717, 715), (266, 286, 285, 267), (92, 217, 216, 93), (24, 68, 71, 25), (354, 356, 360, 355), (257, 265, 264, 258), (54, 228, 227, 55), (272, 279, 278, 273), (707, 671, 670, 708), (685, 692, 691, 686), (232, 234, 238, 233), (709, 662, 661, 710), (419, 430, 429, 420), (432, 440, 439, 433), (35, 87, 86, 36), (440, 553, 552, 441), (395, 398, 397, 391), (606, 614, 613, 607), (573, 581, 584, 574), (652, 656, 655, 653), (474, 476, 479, 475), (458, 466, 470, 459), (16, 70, 69, 11), (495, 505, 509, 496), (562, 448, 451, 563), (702, 762, 761, 703), (116, 129, 128, 117), (102, 211, 210, 103), (525, 530, 529, 526), (146, 150, 149, 143), (207, 312, 311, 208), (119, 124, 123, 120), (155, 165, 164, 156), (171, 179, 178, 172), (6, 40, 39, 7), (11, 75, 74, 12), (536, 641, 640, 537), (304, 390, 389, 305), (190, 196, 195, 191), (91, 104, 103, 92), (67, 71, 70, 63), (48, 59, 58, 49), (656, 741, 740, 657), (85, 90, 89, 86), (415, 492, 491, 416), (95, 100, 99, 96), (532, 631, 630, 533), (219, 329, 328, 220), (225, 328, 327, 226), (333, 227, 226, 334), (55, 333, 332, 56), (229, 57, 56, 230), (51, 229, 233, 52), (80, 10, 1)])
me_mesh1_model.polygons.foreach_set('use_smooth', [0, 0, 0, 0, 0, 0, 0, 0, 1, 0, 1, 0, 0, 1, 1, 1, 0, 1, 0, 0, 1, 1, 0, 0, 0, 0, 1, 0, 0, 1, 0, 1, 1, 1, 1, 0, 0, 0, 0, 0, 0, 0, 1, 0, 0, 1, 0, 0, 0, 1, 0, 1, 1, 0, 0, 1, 0, 0, 1, 0, 0, 1, 0, 1, 1, 0, 0, 0, 0, 0, 0, 1, 1, 0, 1, 1, 0, 0, 1, 0, 1, 0, 1, 1, 0, 0, 0, 1, 0, 0, 1, 0, 0, 1, 0, 0, 1, 0, 0, 1, 0, 0, 1, 0, 1, 0, 0, 0, 0, 1, 0, 0, 0, 1, 0, 0, 0, 1, 0, 0, 1, 1, 1, 1, 1, 1, 1, 1, 0, 1, 0, 1, 0, 1, 0, 0, 0, 1, 1, 1, 1, 1, 1, 1, 1, 0, 0, 1, 0, 0, 0, 0, 1, 0, 0, 0, 0, 0, 0, 0, 1, 1, 0, 1, 0, 0, 0, 0, 0, 1, 0, 0, 1, 0, 0, 0, 0, 1, 0, 0, 0, 0, 0, 1, 0, 1, 0, 0, 1, 0, 0, 1, 0, 0, 1, 1, 0, 1, 0, 0, 0, 0, 0, 1, 0, 0, 1, 0, 1, 0, 0, 1, 0, 1, 0, 1, 1, 0, 0, 0, 0, 1, 0, 0, 0, 0, 1, 1, 1, 1, 1, 1, 1, 1, 1, 1, 1, 1, 1, 1, 1, 1, 1, 1, 1, 1, 1, 1, 1, 1, 1, 1, 1, 1, 1, 1, 1, 1, 1, 1, 1, 1, 1, 1, 1, 1, 1, 1, 1, 1, 1, 1, 1, 1, 1, 1, 1, 1, 1, 1, 1, 1, 1, 1, 1, 1, 1, 1, 1, 1, 1, 1, 0, 1, 1, 1, 1, 1, 1, 1, 1, 1, 1, 1, 1, 1, 1, 1, 1, 1, 1, 1, 1, 1, 1, 1, 1, 1, 1, 1, 1, 1, 1, 1, 1, 1, 1, 1, 1, 0, 1, 1, 1, 1, 1, 1, 1, 1, 1, 1, 1, 1, 1, 1, 1, 1, 1, 1, 1, 1, 1, 1, 1, 1, 1, 1, 1, 1, 1, 1, 1, 1, 1, 1, 1, 1, 1, 1, 1, 1, 1, 1, 1, 1, 1, 1, 1, 1, 1, 1, 0, 1, 1, 1, 0, 1, 1, 1, 0, 0, 1, 1, 0, 1, 1, 1, 1, 1, 1, 1, 1, 1, 0, 1, 0, 0, 0, 1, 1, 1, 1, 0, 1, 1, 0, 1, 1, 1, 1, 1, 1, 1, 1, 0, 1, 1, 1, 1, 1, 0, 0, 1, 1, 0, 0, 0, 1, 1, 1, 1, 0, 0, 0, 0, 1, 0, 1, 1, 0, 1, 0, 1, 0, 0, 0, 0, 1, 1, 1, 1, 1, 1, 1, 1, 1, 0, 1, 1, 1, 0, 1, 1, 1, 0, 1, 1, 1, 0, 0, 0, 0, 1, 1, 0, 0, 1, 0, 1, 0, 1, 0, 1, 1, 0, 1, 1, 1, 1, 1, 0, 0, 0, 1, 0, 1, 1, 0, 0, 1, 1, 1, 0, 1, 1, 1, 1, 1, 1, 1, 1, 0, 1, 1, 1, 0, 1, 1, 0, 1, 0, 1, 1, 1, 1, 1, 0, 1, 1, 1, 0, 0, 0, 0, 1, 1, 1, 1, 1, 1, 0, 1, 1, 1, 0, 0, 1, 0, 1, 0, 0, 1, 1, 1, 1, 1, 1, 1, 1, 1, 1, 1, 1, 1, 1, 0, 1, 1, 0, 0, 1, 1, 1, 0, 0, 0, 0, 0, 1, 0, 0, 1, 0, 0, 0, 0, 0, 1, 0, 0, 1, 1, 0, 0, 1, 0, 1, 1, 1, 0, 0, 1, 1, 1, 1, 0, 0, 1, 1, 1, 1, 1, 1, 1, 0, 0, 1, 1, 0, 1, 1, 1, 1, 0, 0, 0, 0, 1, 1, 1, 0, 0, 1, 1, 0, 0, 0, 1, 0, 1, 1, 0, 1, 1, 1, 0, 1, 1, 0, 1, 1, 1, 0, 1, 1, 0, 0, 0, 1, 1, 1, 0, 1, 0, 1, 0, 1, 1, 1, 0, 1, 1, 0, 0, 0, 0, 1, 1, 0, 1, 1, 1, 0, 0, 1, 1, 1, 1, 1, 1, 0, 0, 0, 1, 1, 1, 1, 1, 1, 1, 1, 0, 1, 1, 0, 1, 1, 0, 1, 1, 0, 0, 1, 0, 1, 1, 1, 1, 0, 1, 0, 1, 1, 1, 1, 1, 0, 1, 1, 0, 0, 0, 1, 1, 1, 1, 1, 1, 0, 0, 1, 1, 0, 0, 0, 0, 0, 0, 0, 0])
_uv = me_mesh1_model.uv_layers.new(name='UVMap')
_uv.uv.foreach_set('vector', [0.0, 0.0, 0.0, 0.0, 0.0, 0.0, 0.0, 0.0, 0.0, 0.0, 0.0, 0.0, 0.0, 0.0, 0.0, 0.0, 0.0, 0.0, 0.0, 0.0, 0.0, 0.0, 0.0, 0.0, 0.0, 0.0, 0.0, 0.0, 0.0, 0.0, 0.0, 0.0, 0.0, 0.0, 0.0, 0.0, 0.0, 0.0, 0.0, 0.0, 0.0, 0.0, 0.0, 0.0, 0.0, 0.0, 0.0, 0.0, 0.0, 0.0, 0.0, 0.0, 0.0, 0.0, 0.0, 0.0, 0.0, 0.0, 0.0, 0.0, 0.0, 0.0, 0.0, 0.0, 0.0, 0.0, 0.0, 0.0, 0.0, 0.0, 0.0, 0.0, 0.0, 0.0, 0.0, 0.0, 0.0, 0.0, 0.0, 0.0, 0.0, 0.0, 0.0, 0.0, 0.0, 0.0, 0.0, 0.0, 0.0, 0.0, 0.0, 0.0, 0.0, 0.0, 0.0, 0.0, 0.0, 0.0, 0.0, 0.0, 0.0, 0.0, 0.0, 0.0, 0.0, 0.0, 0.0, 0.0, 0.0, 0.0, 0.0, 0.0, 0.0, 0.0, 0.0, 0.0, 0.0, 0.0, 0.0, 0.0, 0.0, 0.0, 0.0, 0.0, 0.0, 0.0, 0.0, 0.0, 0.0, 0.0, 0.0, 0.0, 0.0, 0.0, 0.0, 0.0, 0.0, 0.0, 0.0, 0.0, 0.0, 0.0, 0.0, 0.0, 0.0, 0.0, 0.0, 0.0, 0.0, 0.0, 0.0, 0.0, 0.0, 0.0, 0.0, 0.0, 0.0, 0.0, 0.0, 0.0, 0.0, 0.0, 0.0, 0.0, 0.0, 0.0, 0.0, 0.0, 0.0, 0.0, 0.0, 0.0, 0.0, 0.0, 0.0, 0.0, 0.0, 0.0, 0.0, 0.0, 0.0, 0.0, 0.0, 0.0, 0.0, 0.0, 0.0, 0.0, 0.0, 0.0, 0.0, 0.0, 0.0, 0.0, 0.0, 0.0, 0.0, 0.0, 0.0, 0.0, 0.0, 0.0, 0.0, 0.0, 0.0, 0.0, 0.0, 0.0, 0.0, 0.0, 0.0, 0.0, 0.0, 0.0, 0.0, 0.0, 0.0, 0.0, 0.0, 0.0, 0.0, 0.0, 0.0, 0.0, 0.0, 0.0, 0.0, 0.0, 0.0, 0.0, 0.0, 0.0, 0.0, 0.0, 0.0, 0.0, 0.0, 0.0, 0.0, 0.0, 0.0, 0.0, 0.0, 0.0, 0.0, 0.0, 0.0, 0.0, 0.0, 0.0, 0.0, 0.0, 0.0, 0.0, 0.0, 0.0, 0.0, 0.0, 0.0, 0.0, 0.0, 0.0, 0.0, 0.0, 0.0, 0.0, 0.0, 0.0, 0.0, 0.0, 0.0, 0.0, 0.0, 0.0, 0.0, 0.0, 0.0, 0.0, 0.0, 0.0, 0.0, 0.0, 0.0, 0.0, 0.0, 0.0, 0.0, 0.0, 0.0, 0.0, 0.0, 0.0, 0.0, 0.0, 0.0, 0.0, 0.0, 0.0, 0.0, 0.0, 0.0, 0.0, 0.0, 0.0, 0.0, 0.0, 0.0, 0.0, 0.0, 0.0, 0.0, 0.0, 0.0, 0.0, 0.0, 0.0, 0.0, 0.0, 0.0, 0.0, 0.0, 0.0, 0.0, 0.0, 0.0, 0.0, 0.0, 0.0, 0.0, 0.0, 0.0, 0.0, 0.0, 0.0, 0.0, 0.0, 0.0, 0.0, 0.0, 0.0, 0.0, 0.0, 0.0, 0.0, 0.0, 0.0, 0.0, 0.0, 0.0, 0.0, 0.0, 0.0, 0.0, 0.0, 0.0, 0.0, 0.0, 0.0, 0.0, 0.0, 0.0, 0.0, 0.0, 0.0, 0.0, 0.0, 0.0, 0.0, 0.0, 0.0, 0.0, 0.0, 0.0, 0.0, 0.0, 0.0, 0.0, 0.0, 0.0, 0.0, 0.0, 0.0, 0.0, 0.0, 0.0, 0.0, 0.0, 0.0, 0.0, 0.0, 0.0, 0.0, 0.0, 0.0, 0.0, 0.0, 0.0, 0.0, 0.0, 0.0, 0.0, 0.0, 0.0, 0.0, 0.0, 0.0, 0.0, 0.0, 0.0, 0.0, 0.0, 0.0, 0.0, 0.0, 0.0, 0.0, 0.0, 0.0, 0.0, 0.0, 0.0, 0.0, 0.0, 0.0, 0.0, 0.0, 0.0, 0.0, 0.0, 0.0, 0.0, 0.0, 0.0, 0.0, 0.0, 0.0, 0.0, 0.0, 0.0, 0.0, 0.0, 0.0, 0.0, 0.0, 0.0, 0.0, 0.0, 0.0, 0.0, 0.0, 0.0, 0.0, 0.0, 0.0, 0.0, 0.0, 0.0, 0.0, 0.0, 0.0, 0.0, 0.0, 0.0, 0.0, 0.0, 0.0, 0.0, 0.0, 0.0, 0.0, 0.0, 0.0, 0.0, 0.0, 0.0, 0.0, 0.0, 0.0, 0.0, 0.0, 0.0, 0.0, 0.0, 0.0, 0.0, 0.0, 0.0, 0.0, 0.0, 0.0, 0.0, 0.0, 0.0, 0.0, 0.0, 0.0, 0.0, 0.0, 0.0, 0.0, 0.0, 0.0, 0.0, 0.0, 0.0, 0.0, 0.0, 0.0, 0.0, 0.0, 0.0, 0.0, 0.0, 0.0, 0.0, 0.0, 0.0, 0.0, 0.0, 0.0, 0.0, 0.0, 0.0, 0.0, 0.0, 0.0, 0.0, 0.0, 0.0, 0.0, 0.0, 0.0, 0.0, 0.0, 0.0, 0.0, 0.0, 0.0, 0.0, 0.0, 0.0, 0.0, 0.0, 0.0, 0.0, 0.0, 0.0, 0.0, 0.0, 0.0, 0.0, 0.0, 0.0, 0.0, 0.0, 0.0, 0.0, 0.0, 0.0, 0.0, 0.0, 0.0, 0.0, 0.0, 0.0, 0.0, 0.0, 0.0, 0.0, 0.0, 0.0, 0.0, 0.0, 0.0, 0.0, 0.0, 0.0, 0.0, 0.0, 0.0, 0.0, 0.0, 0.0, 0.0, 0.0, 0.0, 0.0, 0.0, 0.0, 0.0, 0.0, 0.0, 0.0, 0.0, 0.0, 0.0, 0.0, 0.0, 0.0, 0.0, 0.0, 0.0, 0.0, 0.0, 0.0, 0.0, 0.0, 0.0, 0.0, 0.0, 0.0, 0.0, 0.0, 0.0, 0.0, 0.0, 0.0, 0.0, 0.0, 0.0, 0.0, 0.0, 0.0, 0.0, 0.0, 0.0, 0.0, 0.0, 0.0, 0.0, 0.0, 0.0, 0.0, 0.0, 0.0, 0.0, 0.0, 0.0, 0.0, 0.0, 0.0, 0.0, 0.0, 0.0, 0.0, 0.0, 0.0, 0.0, 0.0, 0.0, 0.0, 0.0, 0.0, 0.0, 0.0, 0.0, 0.0, 0.0, 0.0, 0.0, 0.0, 0.0, 0.0, 0.0, 0.0, 0.0, 0.0, 0.0, 0.0, 0.0, 0.0, 0.0, 0.0, 0.0, 0.0, 0.0, 0.0, 0.0, 0.0, 0.0, 0.0, 0.0, 0.0, 0.0, 0.0, 0.0, 0.0, 0.0, 0.0, 0.0, 0.0, 0.0, 0.0, 0.0, 0.0, 0.0, 0.0, 0.0, 0.0, 0.0, 0.0, 0.0, 0.0, 0.0, 0.0, 0.0, 0.0, 0.0, 0.0, 0.0, 0.0, 0.0, 0.0, 0.0, 0.0, 0.0, 0.0, 0.0, 0.0, 0.0, 0.0, 0.0, 0.0, 0.0, 0.0, 0.0, 0.0, 0.0, 0.0, 0.0, 0.0, 0.0, 0.0, 0.0, 0.0, 0.0, 0.0, 0.0, 0.0, 0.0, 0.0, 0.0, 0.0, 0.0, 0.0, 0.0, 0.0, 0.0, 0.0, 0.0, 0.0, 0.0, 0.0, 0.0, 0.0, 0.0, 0.0, 0.0, 0.0, 0.0, 0.0, 0.0, 0.0, 0.0, 0.0, 0.0, 0.0, 0.0, 0.0, 0.0, 0.0, 0.0, 0.0, 0.0, 0.0, 0.0, 0.0, 0.0, 0.0, 0.0, 0.0, 0.0, 0.0, 0.0, 0.0, 0.0, 0.0, 0.0, 0.0, 0.0, 0.0, 0.0, 0.0, 0.0, 0.0, 0.0, 0.0, 0.0, 0.0, 0.0, 0.0, 0.0, 0.0, 0.0, 0.0, 0.0, 0.0, 0.0, 0.0, 0.0, 0.0, 0.0, 0.0, 0.0, 0.0, 0.0, 0.0, 0.0, 0.0, 0.0, 0.0, 0.0, 0.0, 0.0, 0.0, 0.0, 0.0, 0.0, 0.0, 0.0, 0.0, 0.0, 0.0, 0.0, 0.0, 0.0, 0.0, 0.0, 0.0, 0.0, 0.0, 0.0, 0.0, 0.0, 0.0, 0.0, 0.0, 0.0, 0.0, 0.0, 0.0, 0.0, 0.0, 0.0, 0.0, 0.0, 0.0, 0.0, 0.0, 0.0, 0.0, 0.0, 0.0, 0.0, 0.0, 0.0, 0.0, 0.0, 0.0, 0.0, 0.0, 0.0, 0.0, 0.0, 0.0, 0.0, 0.0, 0.0, 0.0, 0.0, 0.0, 0.0, 0.0, 0.0, 0.0, 0.0, 0.0, 0.0, 0.0, 0.0, 0.0, 0.0, 0.0, 0.0, 0.0, 0.0, 0.0, 0.0, 0.0, 0.0, 0.0, 0.0, 0.0, 0.0, 0.0, 0.0, 0.0, 0.0, 0.0, 0.0, 0.0, 0.0, 0.0, 0.0, 0.0, 0.0, 0.0, 0.0, 0.0, 0.0, 0.0, 0.0, 0.0, 0.0, 0.0, 0.0, 0.0, 0.0, 0.0, 0.0, 0.0, 0.0, 0.0, 0.0, 0.0, 0.0, 0.0, 0.0, 0.0, 0.0, 0.0, 0.0, 0.0, 0.0, 0.0, 0.0, 0.0, 0.0, 0.0, 0.0, 0.0, 0.0, 0.0, 0.0, 0.0, 0.0, 0.0, 0.0, 0.0, 0.0, 0.0, 0.0, 0.0, 0.0, 0.0, 0.0, 0.0, 0.0, 0.0, 0.0, 0.0, 0.0, 0.0, 0.0, 0.0, 0.0, 0.0, 0.0, 0.0, 0.0, 0.0, 0.0, 0.0, 0.0, 0.0, 0.0, 0.0, 0.0, 0.0, 0.0, 0.0, 0.0, 0.0, 0.0, 0.0, 0.0, 0.0, 0.0, 0.0, 0.0, 0.0, 0.0, 0.0, 0.0, 0.0, 0.0, 0.0, 0.0, 0.0, 0.0, 0.0, 0.0, 0.0, 0.0, 0.0, 0.0, 0.0, 0.0, 0.0, 0.0, 0.0, 0.0, 0.0, 0.0, 0.0, 0.0, 0.0, 0.0, 0.0, 0.0, 0.0, 0.0, 0.0, 0.0, 0.0, 0.0, 0.0, 0.0, 0.0, 0.0, 0.0, 0.0, 0.0, 0.0, 0.0, 0.0, 0.0, 0.0, 0.0, 0.0, 0.0, 0.0, 0.0, 0.0, 0.0, 0.0, 0.0, 0.0, 0.0, 0.0, 0.0, 0.0, 0.0, 0.0, 0.0, 0.0, 0.0, 0.0, 0.0, 0.0, 0.0, 0.0, 0.0, 0.0, 0.0, 0.0, 0.0, 0.0, 0.0, 0.0, 0.0, 0.0, 0.0, 0.0, 0.0, 0.0, 0.0, 0.0, 0.0, 0.0, 0.0, 0.0, 0.0, 0.0, 0.0, 0.0, 0.0, 0.0, 0.0, 0.0, 0.0, 0.0, 0.0, 0.0, 0.0, 0.0, 0.0, 0.0, 0.0, 0.0, 0.0, 0.0, 0.0, 0.0, 0.0, 0.0, 0.0, 0.0, 0.0, 0.0, 0.0, 0.0, 0.0, 0.0, 0.0, 0.0, 0.0, 0.0, 0.0, 0.0, 0.0, 0.0, 0.0, 0.0, 0.0, 0.0, 0.0, 0.0, 0.0, 0.0, 0.0, 0.0, 0.0, 0.0, 0.0, 0.0, 0.0, 0.0, 0.0, 0.0, 0.0, 0.0, 0.0, 0.0, 0.0, 0.0, 0.0, 0.0, 0.0, 0.0, 0.0, 0.0, 0.0, 0.0, 0.0, 0.0, 0.0, 0.0, 0.0, 0.0, 0.0, 0.0, 0.0, 0.0, 0.0, 0.0, 0.0, 0.0, 0.0, 0.0, 0.0, 0.0, 0.0, 0.0, 0.0, 0.0, 0.0, 0.0, 0.0, 0.0, 0.0, 0.0, 0.0, 0.0, 0.0, 0.0, 0.0, 0.0, 0.0, 0.0, 0.0, 0.0, 0.0, 0.0, 0.0, 0.0, 0.0, 0.0, 0.0, 0.0, 0.0, 0.0, 0.0, 0.0, 0.0, 0.0, 0.0, 0.0, 0.0, 0.0, 0.0, 0.0, 0.0, 0.0, 0.0, 0.0, 0.0, 0.0, 0.0, 0.0, 0.0, 0.0, 0.0, 0.0, 0.0, 0.0, 0.0, 0.0, 0.0, 0.0, 0.0, 0.0, 0.0, 0.0, 0.0, 0.0, 0.0, 0.0, 0.0, 0.0, 0.0, 0.0, 0.0, 0.0, 0.0, 0.0, 0.0, 0.0, 0.0, 0.0, 0.0, 0.0, 0.0, 0.0, 0.0, 0.0, 0.0, 0.0, 0.0, 0.0, 0.0, 0.0, 0.0, 0.0, 0.0, 0.0, 0.0, 0.0, 0.0, 0.0, 0.0, 0.0, 0.0, 0.0, 0.0, 0.0, 0.0, 0.0, 0.0, 0.0, 0.0, 0.0, 0.0, 0.0, 0.0, 0.0, 0.0, 0.0, 0.0, 0.0, 0.0, 0.0, 0.0, 0.0, 0.0, 0.0, 0.0, 0.0, 0.0, 0.0, 0.0, 0.0, 0.0, 0.0, 0.0, 0.0, 0.0, 0.0, 0.0, 0.0, 0.0, 0.0, 0.0, 0.0, 0.0, 0.0, 0.0, 0.0, 0.0, 0.0, 0.0, 0.0, 0.0, 0.0, 0.0, 0.0, 0.0, 0.0, 0.0, 0.0, 0.0, 0.0, 0.0, 0.0, 0.0, 0.0, 0.0, 0.0, 0.0, 0.0, 0.0, 0.0, 0.0, 0.0, 0.0, 0.0, 0.0, 0.0, 0.0, 0.0, 0.0, 0.0, 0.0, 0.0, 0.0, 0.0, 0.0, 0.0, 0.0, 0.0, 0.0, 0.0, 0.0, 0.0, 0.0, 0.0, 0.0, 0.0, 0.0, 0.0, 0.0, 0.0, 0.0, 0.0, 0.0, 0.0, 0.0, 0.0, 0.0, 0.0, 0.0, 0.0, 0.0, 0.0, 0.0, 0.0, 0.0, 0.0, 0.0, 0.0, 0.0, 0.0, 0.0, 0.0, 0.0, 0.0, 0.0, 0.0, 0.0, 0.0, 0.0, 0.0, 0.0, 0.0, 0.0, 0.0, 0.0, 0.0, 0.0, 0.0, 0.0, 0.0, 0.0, 0.0, 0.0, 0.0, 0.0, 0.0, 0.0, 0.0, 0.0, 0.0, 0.0, 0.0, 0.0, 0.0, 0.0, 0.0, 0.0, 0.0, 0.0, 0.0, 0.0, 0.0, 0.0, 0.0, 0.0, 0.0, 0.0, 0.0, 0.0, 0.0, 0.0, 0.0, 0.0, 0.0, 0.0, 0.0, 0.0, 0.0, 0.0, 0.0, 0.0, 0.0, 0.0, 0.0, 0.0, 0.0, 0.0, 0.0, 0.0, 0.0, 0.0, 0.0, 0.0, 0.0, 0.0, 0.0, 0.0, 0.0, 0.0, 0.0, 0.0, 0.0, 0.0, 0.0, 0.0, 0.0, 0.0, 0.0, 0.0, 0.0, 0.0, 0.0, 0.0, 0.0, 0.0, 0.0, 0.0, 0.0, 0.0, 0.0, 0.0, 0.0, 0.0, 0.0, 0.0, 0.0, 0.0, 0.0, 0.0, 0.0, 0.0, 0.0, 0.0, 0.0, 0.0, 0.0, 0.0, 0.0, 0.0, 0.0, 0.0, 0.0, 0.0, 0.0, 0.0, 0.0, 0.0, 0.0, 0.0, 0.0, 0.0, 0.0, 0.0, 0.0, 0.0, 0.0, 0.0, 0.0, 0.0, 0.0, 0.0, 0.0, 0.0, 0.0, 0.0, 0.0, 0.0, 0.0, 0.0, 0.0, 0.0, 0.0, 0.0, 0.0, 0.0, 0.0, 0.0, 0.0, 0.0, 0.0, 0.0, 0.0, 0.0, 0.0, 0.0, 0.0, 0.0, 0.0, 0.0, 0.0, 0.0, 0.0, 0.0, 0.0, 0.0, 0.0, 0.0, 0.0, 0.0, 0.0, 0.0, 0.0, 0.0, 0.0, 0.0, 0.0, 0.0, 0.0, 0.0, 0.0, 0.0, 0.0, 0.0, 0.0, 0.0, 0.0, 0.0, 0.0, 0.0, 0.0, 0.0, 0.0, 0.0, 0.0, 0.0, 0.0, 0.0, 0.0, 0.0, 0.0, 0.0, 0.0, 0.0, 0.0, 0.0, 0.0, 0.0, 0.0, 0.0, 0.0, 0.0, 0.0, 0.0, 0.0, 0.0, 0.0, 0.0, 0.0, 0.0, 0.0, 0.0, 0.0, 0.0, 0.0, 0.0, 0.0, 0.0, 0.0, 0.0, 0.0, 0.0, 0.0, 0.0, 0.0, 0.0, 0.0, 0.0, 0.0, 0.0, 0.0, 0.0, 0.0, 0.0, 0.0, 0.0, 0.0, 0.0, 0.0, 0.0, 0.0, 0.0, 0.0, 0.0, 0.0, 0.0, 0.0, 0.0, 0.0, 0.0, 0.0, 0.0, 0.0, 0.0, 0.0, 0.0, 0.0, 0.0, 0.0, 0.0, 0.0, 0.0, 0.0, 0.0, 0.0, 0.0, 0.0, 0.0, 0.0, 0.0, 0.0, 0.0, 0.0, 0.0, 0.0, 0.0, 0.0, 0.0, 0.0, 0.0, 0.0, 0.0, 0.0, 0.0, 0.0, 0.0, 0.0, 0.0, 0.0, 0.0, 0.0, 0.0, 0.0, 0.0, 0.0, 0.0, 0.0, 0.0, 0.0, 0.0, 0.0, 0.0, 0.0, 0.0, 0.0, 0.0, 0.0, 0.0, 0.0, 0.0, 0.0, 0.0, 0.0, 0.0, 0.0, 0.0, 0.0, 0.0, 0.0, 0.0, 0.0, 0.0, 0.0, 0.0, 0.0, 0.0, 0.0, 0.0, 0.0, 0.0, 0.0, 0.0, 0.0, 0.0, 0.0, 0.0, 0.0, 0.0, 0.0, 0.0, 0.0, 0.0, 0.0, 0.0, 0.0, 0.0, 0.0, 0.0, 0.0, 0.0, 0.0, 0.0, 0.0, 0.0, 0.0, 0.0, 0.0, 0.0, 0.0, 0.0, 0.0, 0.0, 0.0, 0.0, 0.0, 0.0, 0.0, 0.0, 0.0, 0.0, 0.0, 0.0, 0.0, 0.0, 0.0, 0.0, 0.0, 0.0, 0.0, 0.0, 0.0, 0.0, 0.0, 0.0, 0.0, 0.0, 0.0, 0.0, 0.0, 0.0, 0.0, 0.0, 0.0, 0.0, 0.0, 0.0, 0.0, 0.0, 0.0, 0.0, 0.0, 0.0, 0.0, 0.0, 0.0, 0.0, 0.0, 0.0, 0.0, 0.0, 0.0, 0.0, 0.0, 0.0, 0.0, 0.0, 0.0, 0.0, 0.0, 0.0, 0.0, 0.0, 0.0, 0.0, 0.0, 0.0, 0.0, 0.0, 0.0, 0.0, 0.0, 0.0, 0.0, 0.0, 0.0, 0.0, 0.0, 0.0, 0.0, 0.0, 0.0, 0.0, 0.0, 0.0, 0.0, 0.0, 0.0, 0.0, 0.0, 0.0, 0.0, 0.0, 0.0, 0.0, 0.0, 0.0, 0.0, 0.0, 0.0, 0.0, 0.0, 0.0, 0.0, 0.0, 0.0, 0.0, 0.0, 0.0, 0.0, 0.0, 0.0, 0.0, 0.0, 0.0, 0.0, 0.0, 0.0, 0.0, 0.0, 0.0, 0.0, 0.0, 0.0, 0.0, 0.0, 0.0, 0.0, 0.0, 0.0, 0.0, 0.0, 0.0, 0.0, 0.0, 0.0, 0.0, 0.0, 0.0, 0.0, 0.0, 0.0, 0.0, 0.0, 0.0, 0.0, 0.0, 0.0, 0.0, 0.0, 0.0, 0.0, 0.0, 0.0, 0.0, 0.0, 0.0, 0.0, 0.0, 0.0, 0.0, 0.0, 0.0, 0.0, 0.0, 0.0, 0.0, 0.0, 0.0, 0.0, 0.0, 0.0, 0.0, 0.0, 0.0, 0.0, 0.0, 0.0, 0.0, 0.0, 0.0, 0.0, 0.0, 0.0, 0.0, 0.0, 0.0, 0.0, 0.0, 0.0, 0.0, 0.0, 0.0, 0.0, 0.0, 0.0, 0.0, 0.0, 0.0, 0.0, 0.0, 0.0, 0.0, 0.0, 0.0, 0.0, 0.0, 0.0, 0.0, 0.0, 0.0, 0.0, 0.0, 0.0, 0.0, 0.0, 0.0, 0.0, 0.0, 0.0, 0.0, 0.0, 0.0, 0.0, 0.0, 0.0, 0.0, 0.0, 0.0, 0.0, 0.0, 0.0, 0.0, 0.0, 0.0, 0.0, 0.0, 0.0, 0.0, 0.0, 0.0, 0.0, 0.0, 0.0, 0.0, 0.0, 0.0, 0.0, 0.0, 0.0, 0.0, 0.0, 0.0, 0.0, 0.0, 0.0, 0.0, 0.0, 0.0, 0.0, 0.0, 0.0, 0.0, 0.0, 0.0, 0.0, 0.0, 0.0, 0.0, 0.0, 0.0, 0.0, 0.0, 0.0, 0.0, 0.0, 0.0, 0.0, 0.0, 0.0, 0.0, 0.0, 0.0, 0.0, 0.0, 0.0, 0.0, 0.0, 0.0, 0.0, 0.0, 0.0, 0.0, 0.0, 0.0, 0.0, 0.0, 0.0, 0.0, 0.0, 0.0, 0.0, 0.0, 0.0, 0.0, 0.0, 0.0, 0.0, 0.0, 0.0, 0.0, 0.0, 0.0, 0.0, 0.0, 0.0, 0.0, 0.0, 0.0, 0.0, 0.0, 0.0, 0.0, 0.0, 0.0, 0.0, 0.0, 0.0, 0.0, 0.0, 0.0, 0.0, 0.0, 0.0, 0.0, 0.0, 0.0, 0.0, 0.0, 0.0, 0.0, 0.0, 0.0, 0.0, 0.0, 0.0, 0.0, 0.0, 0.0, 0.0, 0.0, 0.0, 0.0, 0.0, 0.0, 0.0, 0.0, 0.0, 0.0, 0.0, 0.0, 0.0, 0.0, 0.0, 0.0, 0.0, 0.0, 0.0, 0.0, 0.0, 0.0, 0.0, 0.0, 0.0, 0.0, 0.0, 0.0, 0.0, 0.0, 0.0, 0.0, 0.0, 0.0, 0.0, 0.0, 0.0, 0.0, 0.0, 0.0, 0.0, 0.0, 0.0, 0.0, 0.0, 0.0, 0.0, 0.0, 0.0, 0.0, 0.0, 0.0, 0.0, 0.0, 0.0, 0.0, 0.0, 0.0, 0.0, 0.0, 0.0, 0.0, 0.0, 0.0, 0.0, 0.0, 0.0, 0.0, 0.0, 0.0, 0.0, 0.0, 0.0, 0.0, 0.0, 0.0, 0.0, 0.0, 0.0, 0.0, 0.0, 0.0, 0.0, 0.0, 0.0, 0.0, 0.0, 0.0, 0.0, 0.0, 0.0, 0.0, 0.0, 0.0, 0.0, 0.0, 0.0, 0.0, 0.0, 0.0, 0.0, 0.0, 0.0, 0.0, 0.0, 0.0, 0.0, 0.0, 0.0, 0.0, 0.0, 0.0, 0.0, 0.0, 0.0, 0.0, 0.0, 0.0, 0.0, 0.0, 0.0, 0.0, 0.0, 0.0, 0.0, 0.0, 0.0, 0.0, 0.0, 0.0, 0.0, 0.0, 0.0, 0.0, 0.0, 0.0, 0.0, 0.0, 0.0, 0.0, 0.0, 0.0, 0.0, 0.0, 0.0, 0.0, 0.0, 0.0, 0.0, 0.0, 0.0, 0.0, 0.0, 0.0, 0.0, 0.0, 0.0, 0.0, 0.0, 0.0, 0.0, 0.0, 0.0, 0.0, 0.0, 0.0, 0.0, 0.0, 0.0, 0.0, 0.0, 0.0, 0.0, 0.0, 0.0, 0.0, 0.0, 0.0, 0.0, 0.0, 0.0, 0.0, 0.0, 0.0, 0.0, 0.0, 0.0, 0.0, 0.0, 0.0, 0.0, 0.0, 0.0, 0.0, 0.0, 0.0, 0.0, 0.0, 0.0, 0.0, 0.0, 0.0, 0.0, 0.0, 0.0, 0.0, 0.0, 0.0, 0.0, 0.0, 0.0, 0.0, 0.0, 0.0, 0.0, 0.0, 0.0, 0.0, 0.0, 0.0, 0.0, 0.0, 0.0, 0.0, 0.0, 0.0, 0.0, 0.0, 0.0, 0.0, 0.0, 0.0, 0.0, 0.0, 0.0, 0.0, 0.0, 0.0, 0.0, 0.0, 0.0, 0.0, 0.0, 0.0, 0.0, 0.0, 0.0, 0.0, 0.0, 0.0, 0.0, 0.0, 0.0, 0.0, 0.0, 0.0, 0.0, 0.0, 0.0, 0.0, 0.0, 0.0, 0.0, 0.0, 0.0, 0.0, 0.0, 0.0, 0.0, 0.0, 0.0, 0.0, 0.0, 0.0, 0.0, 0.0, 0.0, 0.0, 0.0, 0.0, 0.0, 0.0, 0.0, 0.0, 0.0, 0.0, 0.0, 0.0, 0.0, 0.0, 0.0, 0.0, 0.0, 0.0, 0.0, 0.0, 0.0, 0.0, 0.0, 0.0, 0.0, 0.0, 0.0, 0.0, 0.0, 0.0, 0.0, 0.0, 0.0, 0.0, 0.0, 0.0, 0.0, 0.0, 0.0, 0.0, 0.0, 0.0, 0.0, 0.0, 0.0, 0.0, 0.0, 0.0, 0.0, 0.0, 0.0, 0.0, 0.0, 0.0, 0.0, 0.0, 0.0, 0.0, 0.0, 0.0, 0.0, 0.0, 0.0, 0.0, 0.0, 0.0, 0.0, 0.0, 0.0, 0.0, 0.0, 0.0, 0.0, 0.0, 0.0, 0.0, 0.0, 0.0, 0.0, 0.0, 0.0, 0.0, 0.0, 0.0, 0.0, 0.0, 0.0, 0.0, 0.0, 0.0, 0.0, 0.0, 0.0, 0.0, 0.0, 0.0, 0.0, 0.0, 0.0, 0.0, 0.0, 0.0, 0.0, 0.0, 0.0, 0.0, 0.0, 0.0, 0.0, 0.0, 0.0, 0.0, 0.0, 0.0, 0.0, 0.0, 0.0, 0.0, 0.0, 0.0, 0.0, 0.0, 0.0, 0.0, 0.0, 0.0, 0.0, 0.0, 0.0, 0.0, 0.0, 0.0, 0.0, 0.0, 0.0, 0.0, 0.0, 0.0, 0.0, 0.0, 0.0, 0.0, 0.0, 0.0, 0.0, 0.0, 0.0, 0.0, 0.0, 0.0, 0.0, 0.0, 0.0, 0.0, 0.0, 0.0, 0.0, 0.0, 0.0, 0.0, 0.0, 0.0, 0.0, 0.0, 0.0, 0.0, 0.0, 0.0, 0.0, 0.0, 0.0, 0.0, 0.0, 0.0, 0.0, 0.0, 0.0, 0.0, 0.0, 0.0, 0.0, 0.0, 0.0, 0.0, 0.0, 0.0, 0.0, 0.0, 0.0, 0.0, 0.0, 0.0, 0.0, 0.0, 0.0, 0.0, 0.0, 0.0, 0.0, 0.0, 0.0, 0.0, 0.0, 0.0, 0.0, 0.0, 0.0, 0.0, 0.0, 0.0, 0.0, 0.0, 0.0, 0.0, 0.0, 0.0, 0.0, 0.0, 0.0, 0.0, 0.0, 0.0, 0.0, 0.0, 0.0, 0.0, 0.0, 0.0, 0.0, 0.0, 0.0, 0.0, 0.0, 0.0, 0.0, 0.0, 0.0, 0.0, 0.0, 0.0, 0.0, 0.0, 0.0, 0.0, 0.0, 0.0, 0.0, 0.0, 0.0, 0.0, 0.0, 0.0, 0.0, 0.0, 0.0, 0.0, 0.0, 0.0, 0.0, 0.0, 0.0, 0.0, 0.0, 0.0, 0.0, 0.0, 0.0, 0.0, 0.0, 0.0, 0.0, 0.0, 0.0, 0.0, 0.0, 0.0, 0.0, 0.0, 0.0, 0.0, 0.0, 0.0, 0.0, 0.0, 0.0, 0.0, 0.0, 0.0, 0.0, 0.0, 0.0, 0.0, 0.0, 0.0, 0.0, 0.0, 0.0, 0.0, 0.0, 0.0, 0.0, 0.0, 0.0, 0.0, 0.0, 0.0, 0.0, 0.0, 0.0, 0.0, 0.0, 0.0, 0.0, 0.0, 0.0, 0.0, 0.0, 0.0, 0.0, 0.0, 0.0, 0.0, 0.0, 0.0, 0.0, 0.0, 0.0, 0.0, 0.0, 0.0, 0.0, 0.0, 0.0, 0.0, 0.0, 0.0, 0.0, 0.0, 0.0, 0.0, 0.0, 0.0, 0.0, 0.0, 0.0, 0.0, 0.0, 0.0, 0.0, 0.0, 0.0, 0.0, 0.0, 0.0, 0.0, 0.0, 0.0, 0.0, 0.0, 0.0, 0.0, 0.0, 0.0, 0.0, 0.0, 0.0, 0.0, 0.0, 0.0, 0.0, 0.0, 0.0, 0.0, 0.0, 0.0, 0.0, 0.0, 0.0, 0.0, 0.0, 0.0, 0.0, 0.0, 0.0, 0.0, 0.0, 0.0, 0.0, 0.0, 0.0, 0.0, 0.0, 0.0, 0.0, 0.0, 0.0, 0.0, 0.0, 0.0, 0.0, 0.0, 0.0, 0.0, 0.0, 0.0, 0.0, 0.0, 0.0, 0.0, 0.0, 0.0, 0.0, 0.0, 0.0, 0.0, 0.0, 0.0, 0.0, 0.0, 0.0, 0.0, 0.0, 0.0, 0.0, 0.0, 0.0, 0.0, 0.0, 0.0, 0.0, 0.0, 0.0, 0.0, 0.0, 0.0, 0.0, 0.0, 0.0, 0.0, 0.0, 0.0, 0.0, 0.0, 0.0, 0.0, 0.0, 0.0, 0.0, 0.0, 0.0, 0.0, 0.0, 0.0, 0.0, 0.0, 0.0, 0.0, 0.0, 0.0, 0.0, 0.0, 0.0, 0.0, 0.0, 0.0, 0.0, 0.0, 0.0, 0.0, 0.0, 0.0, 0.0, 0.0, 0.0, 0.0, 0.0, 0.0, 0.0, 0.0, 0.0, 0.0, 0.0, 0.0, 0.0, 0.0, 0.0, 0.0, 0.0, 0.0, 0.0, 0.0, 0.0, 0.0, 0.0, 0.0, 0.0, 0.0, 0.0, 0.0, 0.0, 0.0, 0.0, 0.0, 0.0, 0.0, 0.0, 0.0, 0.0, 0.0, 0.0, 0.0, 0.0, 0.0, 0.0, 0.0, 0.0, 0.0, 0.0, 0.0, 0.0, 0.0, 0.0, 0.0, 0.0, 0.0, 0.0, 0.0, 0.0, 0.0, 0.0, 0.0, 0.0, 0.0, 0.0, 0.0, 0.0, 0.0, 0.0, 0.0, 0.0, 0.0, 0.0, 0.0, 0.0, 0.0, 0.0, 0.0, 0.0, 0.0, 0.0, 0.0, 0.0, 0.0, 0.0, 0.0, 0.0, 0.0, 0.0, 0.0, 0.0, 0.0, 0.0, 0.0, 0.0, 0.0, 0.0, 0.0, 0.0, 0.0, 0.0, 0.0, 0.0, 0.0, 0.0, 0.0, 0.0, 0.0, 0.0, 0.0, 0.0, 0.0, 0.0, 0.0, 0.0, 0.0, 0.0, 0.0, 0.0, 0.0, 0.0, 0.0, 0.0, 0.0, 0.0, 0.0, 0.0, 0.0, 0.0, 0.0, 0.0, 0.0, 0.0, 0.0, 0.0, 0.0, 0.0, 0.0, 0.0, 0.0, 0.0, 0.0, 0.0, 0.0, 0.0, 0.0, 0.0, 0.0, 0.0, 0.0, 0.0, 0.0, 0.0, 0.0, 0.0, 0.0, 0.0, 0.0, 0.0, 0.0, 0.0, 0.0, 0.0, 0.0, 0.0, 0.0, 0.0, 0.0, 0.0, 0.0, 0.0, 0.0, 0.0, 0.0, 0.0, 0.0, 0.0, 0.0, 0.0, 0.0, 0.0, 0.0, 0.0, 0.0, 0.0, 0.0, 0.0, 0.0, 0.0, 0.0, 0.0, 0.0, 0.0, 0.0, 0.0, 0.0, 0.0, 0.0, 0.0, 0.0, 0.0, 0.0, 0.0, 0.0, 0.0, 0.0, 0.0, 0.0, 0.0, 0.0, 0.0, 0.0, 0.0, 0.0, 0.0, 0.0, 0.0, 0.0, 0.0, 0.0, 0.0, 0.0, 0.0, 0.0, 0.0, 0.0, 0.0, 0.0, 0.0, 0.0, 0.0, 0.0, 0.0, 0.0, 0.0, 0.0, 0.0, 0.0, 0.0, 0.0, 0.0, 0.0, 0.0, 0.0, 0.0, 0.0, 0.0, 0.0, 0.0, 0.0, 0.0, 0.0, 0.0, 0.0, 0.0, 0.0, 0.0, 0.0, 0.0, 0.0, 0.0, 0.0, 0.0, 0.0, 0.0, 0.0, 0.0, 0.0, 0.0, 0.0, 0.0, 0.0, 0.0, 0.0, 0.0, 0.0, 0.0, 0.0, 0.0, 0.0, 0.0, 0.0, 0.0, 0.0, 0.0, 0.0, 0.0, 0.0, 0.0, 0.0, 0.0, 0.0, 0.0, 0.0, 0.0, 0.0, 0.0, 0.0, 0.0, 0.0, 0.0, 0.0, 0.0, 0.0, 0.0, 0.0, 0.0, 0.0, 0.0, 0.0, 0.0, 0.0, 0.0, 0.0, 0.0, 0.0, 0.0, 0.0, 0.0, 0.0, 0.0, 0.0, 0.0, 0.0, 0.0, 0.0, 0.0, 0.0, 0.0, 0.0, 0.0, 0.0, 0.0, 0.0, 0.0, 0.0, 0.0, 0.0, 0.0, 0.0, 0.0, 0.0, 0.0, 0.0, 0.0, 0.0, 0.0, 0.0, 0.0, 0.0, 0.0, 0.0, 0.0, 0.0, 0.0, 0.0, 0.0, 0.0, 0.0, 0.0, 0.0, 0.0, 0.0, 0.0, 0.0, 0.0, 0.0, 0.0, 0.0, 0.0, 0.0, 0.0, 0.0, 0.0, 0.0, 0.0, 0.0, 0.0, 0.0, 0.0, 0.0, 0.0, 0.0, 0.0, 0.0, 0.0, 0.0, 0.0, 0.0, 0.0, 0.0, 0.0, 0.0, 0.0, 0.0, 0.0, 0.0, 0.0, 0.0, 0.0, 0.0, 0.0, 0.0, 0.0, 0.0, 0.0, 0.0, 0.0, 0.0, 0.0, 0.0, 0.0, 0.0, 0.0, 0.0, 0.0, 0.0, 0.0, 0.0, 0.0, 0.0, 0.0, 0.0, 0.0, 0.0, 0.0, 0.0, 0.0, 0.0, 0.0, 0.0, 0.0, 0.0, 0.0, 0.0, 0.0, 0.0, 0.0, 0.0, 0.0, 0.0, 0.0, 0.0, 0.0, 0.0, 0.0, 0.0, 0.0, 0.0, 0.0, 0.0, 0.0, 0.0, 0.0, 0.0, 0.0, 0.0, 0.0, 0.0, 0.0, 0.0, 0.0, 0.0, 0.0, 0.0, 0.0, 0.0, 0.0, 0.0, 0.0, 0.0, 0.0, 0.0, 0.0, 0.0, 0.0, 0.0, 0.0, 0.0, 0.0, 0.0, 0.0, 0.0, 0.0, 0.0, 0.0, 0.0, 0.0, 0.0, 0.0, 0.0, 0.0, 0.0, 0.0, 0.0, 0.0, 0.0, 0.0, 0.0, 0.0, 0.0, 0.0, 0.0, 0.0, 0.0, 0.0, 0.0, 0.0, 0.0, 0.0, 0.0, 0.0, 0.0, 0.0, 0.0, 0.0, 0.0, 0.0, 0.0, 0.0, 0.0, 0.0, 0.0, 0.0, 0.0, 0.0, 0.0, 0.0, 0.0, 0.0, 0.0, 0.0, 0.0, 0.0, 0.0, 0.0, 0.0, 0.0, 0.0, 0.0, 0.0, 0.0, 0.0, 0.0, 0.0, 0.0, 0.0, 0.0, 0.0, 0.0, 0.0, 0.0, 0.0, 0.0, 0.0, 0.0, 0.0, 0.0, 0.0, 0.0, 0.0, 0.0, 0.0, 0.0, 0.0, 0.0, 0.0, 0.0, 0.0, 0.0, 0.0, 0.0, 0.0, 0.0, 0.0, 0.0, 0.0, 0.0, 0.0, 0.0, 0.0, 0.0, 0.0, 0.0, 0.0, 0.0, 0.0, 0.0, 0.0, 0.0, 0.0, 0.0, 0.0, 0.0, 0.0, 0.0, 0.0, 0.0, 0.0, 0.0, 0.0, 0.0, 0.0, 0.0, 0.0, 0.0, 0.0, 0.0, 0.0, 0.0, 0.0, 0.0, 0.0, 0.0, 0.0, 0.0, 0.0, 0.0, 0.0, 0.0, 0.0, 0.0, 0.0, 0.0, 0.0, 0.0, 0.0, 0.0, 0.0, 0.0, 0.0, 0.0, 0.0, 0.0, 0.0, 0.0, 0.0, 0.0, 0.0, 0.0, 0.0, 0.0, 0.0, 0.0, 0.0, 0.0, 0.0, 0.0, 0.0, 0.0, 0.0, 0.0, 0.0, 0.0, 0.0, 0.0, 0.0, 0.0, 0.0, 0.0, 0.0, 0.0, 0.0, 0.0, 0.0, 0.0, 0.0, 0.0, 0.0, 0.0, 0.0, 0.0, 0.0, 0.0, 0.0, 0.0, 0.0, 0.0, 0.0, 0.0, 0.0, 0.0, 0.0, 0.0, 0.0, 0.0, 0.0, 0.0, 0.0, 0.0, 0.0, 0.0, 0.0, 0.0, 0.0, 0.0, 0.0, 0.0, 0.0, 0.0, 0.0, 0.0, 0.0, 0.0, 0.0, 0.0, 0.0, 0.0, 0.0, 0.0, 0.0, 0.0, 0.0, 0.0, 0.0, 0.0, 0.0, 0.0, 0.0, 0.0, 0.0, 0.0, 0.0, 0.0, 0.0, 0.0, 0.0, 0.0, 0.0, 0.0, 0.0, 0.0, 0.0, 0.0, 0.0, 0.0, 0.0, 0.0, 0.0, 0.0, 0.0, 0.0, 0.0, 0.0, 0.0, 0.0, 0.0, 0.0, 0.0, 0.0, 0.0, 0.0, 0.0, 0.0, 0.0, 0.0, 0.0, 0.0, 0.0, 0.0, 0.0, 0.0, 0.0, 0.0, 0.0, 0.0, 0.0, 0.0, 0.0, 0.0, 0.0, 0.0, 0.0, 0.0, 0.0, 0.0, 0.0, 0.0, 0.0, 0.0, 0.0, 0.0, 0.0, 0.0, 0.0, 0.0, 0.0, 0.0, 0.0, 0.0, 0.0, 0.0, 0.0, 0.0, 0.0, 0.0, 0.0, 0.0, 0.0, 0.0, 0.0, 0.0, 0.0, 0.0, 0.0, 0.0, 0.0, 0.0, 0.0, 0.0, 0.0, 0.0, 0.0, 0.0, 0.0, 0.0, 0.0, 0.0, 0.0, 0.0, 0.0, 0.0, 0.0, 0.0, 0.0, 0.0, 0.0, 0.0, 0.0, 0.0, 0.0, 0.0, 0.0, 0.0, 0.0, 0.0, 0.0, 0.0, 0.0, 0.0, 0.0, 0.0, 0.0, 0.0, 0.0, 0.0, 0.0, 0.0, 0.0, 0.0, 0.0, 0.0, 0.0, 0.0, 0.0, 0.0, 0.0, 0.0, 0.0, 0.0, 0.0, 0.0, 0.0, 0.0, 0.0, 0.0, 0.0, 0.0, 0.0, 0.0, 0.0, 0.0, 0.0, 0.0, 0.0, 0.0, 0.0, 0.0, 0.0, 0.0, 0.0, 0.0, 0.0, 0.0, 0.0, 0.0, 0.0, 0.0, 0.0, 0.0, 0.0, 0.0, 0.0, 0.0, 0.0, 0.0, 0.0, 0.0, 0.0, 0.0, 0.0, 0.0, 0.0, 0.0, 0.0, 0.0, 0.0, 0.0, 0.0, 0.0, 0.0, 0.0, 0.0, 0.0, 0.0, 0.0, 0.0, 0.0, 0.0, 0.0, 0.0, 0.0, 0.0, 0.0, 0.0, 0.0, 0.0, 0.0, 0.0, 0.0, 0.0, 0.0, 0.0, 0.0, 0.0, 0.0, 0.0, 0.0, 0.0, 0.0, 0.0, 0.0, 0.0, 0.0, 0.0, 0.0, 0.0, 0.0, 0.0, 0.0, 0.0, 0.0, 0.0, 0.0, 0.0, 0.0, 0.0, 0.0, 0.0, 0.0, 0.0, 0.0, 0.0, 0.0, 0.0, 0.0, 0.0, 0.0, 0.0, 0.0, 0.0, 0.0, 0.0, 0.0, 0.0, 0.0, 0.0, 0.0, 0.0, 0.0, 0.0, 0.0, 0.0, 0.0, 0.0, 0.0, 0.0, 0.0, 0.0, 0.0, 0.0, 0.0, 0.0, 0.0, 0.0, 0.0, 0.0, 0.0, 0.0, 0.0, 0.0, 0.0, 0.0, 0.0, 0.0, 0.0, 0.0, 0.0, 0.0, 0.0, 0.0, 0.0, 0.0, 0.0, 0.0, 0.0, 0.0, 0.0, 0.0, 0.0, 0.0, 0.0, 0.0, 0.0, 0.0, 0.0, 0.0, 0.0, 0.0, 0.0, 0.0, 0.0, 0.0, 0.0, 0.0, 0.0, 0.0, 0.0, 0.0, 0.0, 0.0, 0.0, 0.0, 0.0, 0.0, 0.0, 0.0, 0.0, 0.0, 0.0, 0.0, 0.0, 0.0, 0.0, 0.0, 0.0, 0.0, 0.0, 0.0, 0.0, 0.0, 0.0, 0.0, 0.0, 0.0, 0.0, 0.0, 0.0, 0.0, 0.0, 0.0, 0.0, 0.0, 0.0, 0.0, 0.0, 0.0, 0.0, 0.0, 0.0, 0.0, 0.0, 0.0, 0.0, 0.0, 0.0, 0.0, 0.0, 0.0, 0.0, 0.0, 0.0, 0.0, 0.0, 0.0, 0.0, 0.0, 0.0, 0.0, 0.0, 0.0, 0.0, 0.0, 0.0, 0.0, 0.0, 0.0, 0.0, 0.0, 0.0, 0.0, 0.0, 0.0, 0.0, 0.0, 0.0, 0.0, 0.0, 0.0, 0.0, 0.0, 0.0, 0.0, 0.0, 0.0, 0.0, 0.0, 0.0, 0.0, 0.0, 0.0, 0.0, 0.0, 0.0, 0.0, 0.0, 0.0, 0.0, 0.0, 0.0, 0.0, 0.0, 0.0, 0.0, 0.0, 0.0, 0.0, 0.0, 0.0, 0.0, 0.0, 0.0, 0.0, 0.0, 0.0, 0.0, 0.0, 0.0, 0.0, 0.0, 0.0, 0.0, 0.0, 0.0, 0.0, 0.0, 0.0, 0.0, 0.0, 0.0, 0.0, 0.0, 0.0, 0.0, 0.0, 0.0, 0.0, 0.0, 0.0, 0.0, 0.0, 0.0, 0.0, 0.0, 0.0, 0.0, 0.0, 0.0, 0.0, 0.0, 0.0, 0.0, 0.0, 0.0, 0.0, 0.0, 0.0, 0.0, 0.0, 0.0, 0.0, 0.0, 0.0, 0.0, 0.0, 0.0, 0.0, 0.0, 0.0, 0.0, 0.0, 0.0, 0.0, 0.0, 0.0, 0.0, 0.0, 0.0, 0.0, 0.0, 0.0, 0.0, 0.0, 0.0, 0.0, 0.0, 0.0, 0.0, 0.0, 0.0, 0.0, 0.0, 0.0, 0.0, 0.0, 0.0, 0.0, 0.0, 0.0, 0.0, 0.0, 0.0, 0.0, 0.0, 0.0, 0.0, 0.0, 0.0, 0.0, 0.0, 0.0, 0.0, 0.0, 0.0, 0.0, 0.0, 0.0, 0.0, 0.0, 0.0, 0.0, 0.0, 0.0, 0.0, 0.0, 0.0, 0.0, 0.0, 0.0, 0.0, 0.0, 0.0, 0.0, 0.0, 0.0, 0.0, 0.0, 0.0, 0.0, 0.0, 0.0, 0.0, 0.0, 0.0, 0.0, 0.0, 0.0, 0.0, 0.0, 0.0, 0.0, 0.0, 0.0, 0.0, 0.0, 0.0, 0.0, 0.0, 0.0, 0.0, 0.0, 0.0, 0.0, 0.0, 0.0, 0.0, 0.0, 0.0, 0.0, 0.0, 0.0, 0.0, 0.0, 0.0, 0.0, 0.0, 0.0, 0.0, 0.0, 0.0, 0.0, 0.0, 0.0, 0.0, 0.0, 0.0, 0.0, 0.0, 0.0, 0.0, 0.0, 0.0, 0.0, 0.0, 0.0, 0.0, 0.0, 0.0, 0.0, 0.0, 0.0, 0.0, 0.0, 0.0, 0.0, 0.0, 0.0, 0.0, 0.0, 0.0, 0.0, 0.0, 0.0, 0.0, 0.0, 0.0, 0.0, 0.0, 0.0, 0.0, 0.0, 0.0, 0.0, 0.0, 0.0, 0.0, 0.0, 0.0, 0.0, 0.0, 0.0, 0.0, 0.0, 0.0, 0.0, 0.0, 0.0, 0.0, 0.0, 0.0, 0.0, 0.0, 0.0, 0.0, 0.0, 0.0, 0.0, 0.0, 0.0, 0.0, 0.0, 0.0, 0.0, 0.0, 0.0, 0.0, 0.0, 0.0, 0.0, 0.0, 0.0, 0.0, 0.0, 0.0, 0.0, 0.0, 0.0, 0.0, 0.0, 0.0, 0.0, 0.0, 0.0, 0.0, 0.0, 0.0, 0.0, 0.0, 0.0, 0.0, 0.0, 0.0, 0.0, 0.0, 0.0, 0.0, 0.0, 0.0, 0.0, 0.0, 0.0, 0.0, 0.0, 0.0, 0.0, 0.0, 0.0, 0.0, 0.0, 0.0, 0.0, 0.0, 0.0, 0.0, 0.0, 0.0, 0.0, 0.0, 0.0, 0.0, 0.0, 0.0, 0.0, 0.0, 0.0, 0.0, 0.0, 0.0, 0.0, 0.0, 0.0, 0.0, 0.0, 0.0, 0.0, 0.0, 0.0, 0.0, 0.0, 0.0, 0.0, 0.0, 0.0, 0.0, 0.0, 0.0, 0.0, 0.0, 0.0, 0.0, 0.0, 0.0, 0.0, 0.0, 0.0, 0.0, 0.0, 0.0, 0.0, 0.0, 0.0, 0.0, 0.0, 0.0, 0.0, 0.0, 0.0, 0.0, 0.0, 0.0, 0.0, 0.0, 0.0, 0.0, 0.0, 0.0, 0.0, 0.0, 0.0, 0.0, 0.0, 0.0, 0.0, 0.0, 0.0, 0.0, 0.0, 0.0, 0.0, 0.0, 0.0, 0.0, 0.0, 0.0, 0.0, 0.0, 0.0, 0.0, 0.0, 0.0, 0.0, 0.0, 0.0, 0.0, 0.0, 0.0, 0.0, 0.0, 0.0, 0.0, 0.0, 0.0, 0.0, 0.0, 0.0, 0.0, 0.0, 0.0, 0.0, 0.0, 0.0, 0.0, 0.0, 0.0, 0.0, 0.0, 0.0, 0.0, 0.0, 0.0, 0.0, 0.0, 0.0, 0.0, 0.0, 0.0, 0.0, 0.0, 0.0, 0.0, 0.0, 0.0, 0.0, 0.0, 0.0, 0.0, 0.0, 0.0, 0.0, 0.0, 0.0, 0.0, 0.0, 0.0, 0.0, 0.0, 0.0, 0.0, 0.0, 0.0, 0.0, 0.0, 0.0, 0.0, 0.0, 0.0, 0.0, 0.0, 0.0, 0.0, 0.0, 0.0, 0.0, 0.0, 0.0, 0.0, 0.0, 0.0, 0.0, 0.0, 0.0, 0.0, 0.0, 0.0, 0.0, 0.0, 0.0, 0.0, 0.0, 0.0, 0.0, 0.0, 0.0, 0.0, 0.0, 0.0, 0.0, 0.0, 0.0, 0.0, 0.0, 0.0, 0.0, 0.0, 0.0, 0.0, 0.0, 0.0, 0.0, 0.0, 0.0, 0.0, 0.0, 0.0, 0.0, 0.0, 0.0, 0.0, 0.0, 0.0, 0.0, 0.0, 0.0, 0.0, 0.0, 0.0, 0.0, 0.0, 0.0, 0.0, 0.0, 0.0, 0.0, 0.0, 0.0, 0.0, 0.0, 0.0, 0.0, 0.0, 0.0, 0.0, 0.0, 0.0, 0.0, 0.0, 0.0, 0.0, 0.0, 0.0, 0.0, 0.0, 0.0, 0.0, 0.0, 0.0, 0.0, 0.0, 0.0, 0.0, 0.0, 0.0, 0.0, 0.0, 0.0, 0.0, 0.0, 0.0, 0.0, 0.0, 0.0, 0.0, 0.0, 0.0, 0.0, 0.0, 0.0, 0.0, 0.0, 0.0, 0.0, 0.0, 0.0, 0.0, 0.0, 0.0, 0.0, 0.0, 0.0, 0.0, 0.0, 0.0, 0.0, 0.0, 0.0, 0.0, 0.0, 0.0, 0.0, 0.0, 0.0, 0.0, 0.0, 0.0, 0.0, 0.0, 0.0, 0.0, 0.0, 0.0, 0.0, 0.0, 0.0, 0.0, 0.0, 0.0, 0.0, 0.0, 0.0, 0.0, 0.0, 0.0, 0.0, 0.0, 0.0, 0.0, 0.0, 0.0, 0.0, 0.0, 0.0, 0.0, 0.0, 0.0, 0.0, 0.0, 0.0, 0.0, 0.0, 0.0, 0.0, 0.0, 0.0, 0.0, 0.0, 0.0, 0.0, 0.0, 0.0, 0.0, 0.0, 0.0, 0.0, 0.0, 0.0, 0.0, 0.0, 0.0, 0.0, 0.0, 0.0, 0.0, 0.0, 0.0, 0.0, 0.0, 0.0, 0.0, 0.0, 0.0, 0.0, 0.0, 0.0, 0.0, 0.0, 0.0, 0.0, 0.0, 0.0, 0.0, 0.0, 0.0, 0.0, 0.0, 0.0, 0.0, 0.0, 0.0, 0.0, 0.0, 0.0, 0.0, 0.0, 0.0, 0.0, 0.0, 0.0, 0.0, 0.0, 0.0, 0.0, 0.0, 0.0, 0.0, 0.0, 0.0, 0.0, 0.0, 0.0, 0.0, 0.0, 0.0, 0.0, 0.0, 0.0, 0.0, 0.0, 0.0, 0.0, 0.0, 0.0, 0.0, 0.0, 0.0, 0.0, 0.0, 0.0, 0.0, 0.0, 0.0, 0.0, 0.0, 0.0, 0.0, 0.0, 0.0, 0.0, 0.0, 0.0, 0.0, 0.0, 0.0, 0.0, 0.0, 0.0, 0.0, 0.0, 0.0, 0.0, 0.0, 0.0, 0.0, 0.0, 0.0, 0.0, 0.0, 0.0, 0.0, 0.0, 0.0, 0.0, 0.0, 0.0, 0.0, 0.0, 0.0, 0.0, 0.0, 0.0, 0.0, 0.0, 0.0, 0.0, 0.0, 0.0, 0.0, 0.0, 0.0, 0.0, 0.0, 0.0, 0.0, 0.0, 0.0, 0.0, 0.0, 0.0, 0.0, 0.0, 0.0, 0.0, 0.0, 0.0, 0.0, 0.0, 0.0, 0.0, 0.0, 0.0, 0.0, 0.0, 0.0, 0.0, 0.0, 0.0, 0.0, 0.0, 0.0, 0.0, 0.0, 0.0, 0.0, 0.0, 0.0, 0.0, 0.0, 0.0, 0.0, 0.0, 0.0, 0.0, 0.0, 0.0, 0.0, 0.0, 0.0, 0.0, 0.0, 0.0, 0.0, 0.0, 0.0, 0.0, 0.0, 0.0, 0.0, 0.0, 0.0, 0.0, 0.0, 0.0, 0.0, 0.0, 0.0, 0.0, 0.0, 0.0, 0.0, 0.0, 0.0, 0.0, 0.0, 0.0, 0.0, 0.0, 0.0, 0.0, 0.0, 0.0, 0.0, 0.0, 0.0, 0.0, 0.0, 0.0, 0.0, 0.0, 0.0, 0.0, 0.0, 0.0, 0.0, 0.0, 0.0, 0.0, 0.0, 0.0, 0.0, 0.0, 0.0, 0.0, 0.0, 0.0, 0.0, 0.0, 0.0, 0.0, 0.0, 0.0, 0.0, 0.0, 0.0, 0.0, 0.0, 0.0, 0.0, 0.0, 0.0, 0.0, 0.0, 0.0, 0.0, 0.0, 0.0, 0.0, 0.0, 0.0, 0.0, 0.0, 0.0, 0.0, 0.0, 0.0, 0.0, 0.0, 0.0, 0.0, 0.0, 0.0, 0.0, 0.0, 0.0, 0.0, 0.0, 0.0, 0.0, 0.0, 0.0, 0.0, 0.0, 0.0, 0.0, 0.0, 0.0, 0.0, 0.0, 0.0, 0.0, 0.0, 0.0, 0.0, 0.0, 0.0, 0.0, 0.0, 0.0, 0.0, 0.0, 0.0, 0.0, 0.0, 0.0, 0.0, 0.0, 0.0, 0.0, 0.0, 0.0, 0.0, 0.0, 0.0, 0.0, 0.0, 0.0, 0.0, 0.0, 0.0, 0.0, 0.0, 0.0, 0.0, 0.0, 0.0, 0.0, 0.0, 0.0, 0.0, 0.0, 0.0, 0.0, 0.0, 0.0, 0.0, 0.0, 0.0, 0.0, 0.0, 0.0, 0.0, 0.0, 0.0, 0.0, 0.0, 0.0, 0.0, 0.0, 0.0, 0.0, 0.0, 0.0, 0.0, 0.0, 0.0, 0.0, 0.0, 0.0, 0.0, 0.0, 0.0, 0.0, 0.0, 0.0, 0.0, 0.0, 0.0, 0.0, 0.0, 0.0, 0.0, 0.0, 0.0, 0.0, 0.0, 0.0, 0.0, 0.0, 0.0, 0.0, 0.0, 0.0, 0.0, 0.0, 0.0, 0.0, 0.0, 0.0, 0.0, 0.0, 0.0, 0.0, 0.0, 0.0, 0.0, 0.0, 0.0, 0.0, 0.0, 0.0, 0.0, 0.0, 0.0, 0.0, 0.0, 0.0, 0.0, 0.0, 0.0, 0.0, 0.0, 0.0, 0.0, 0.0, 0.0, 0.0, 0.0, 0.0, 0.0, 0.0, 0.0, 0.0, 0.0, 0.0, 0.0, 0.0, 0.0, 0.0, 0.0, 0.0, 0.0, 0.0, 0.0, 0.0, 0.0, 0.0, 0.0, 0.0, 0.0, 0.0, 0.0, 0.0, 0.0, 0.0, 0.0, 0.0, 0.0, 0.0, 0.0, 0.0, 0.0, 0.0, 0.0, 0.0, 0.0, 0.0, 0.0, 0.0, 0.0, 0.0, 0.0, 0.0, 0.0, 0.0, 0.0, 0.0, 0.0, 0.0, 0.0, 0.0, 0.0, 0.0, 0.0, 0.0, 0.0, 0.0, 0.0, 0.0, 0.0, 0.0, 0.0, 0.0, 0.0, 0.0, 0.0, 0.0, 0.0, 0.0, 0.0, 0.0, 0.0, 0.0, 0.0, 0.0, 0.0, 0.0, 0.0, 0.0, 0.0, 0.0, 0.0, 0.0, 0.0, 0.0, 0.0, 0.0, 0.0, 0.0, 0.0, 0.0, 0.0, 0.0, 0.0, 0.0, 0.0, 0.0, 0.0, 0.0, 0.0, 0.0, 0.0, 0.0, 0.0, 0.0, 0.0, 0.0, 0.0, 0.0, 0.0, 0.0, 0.0, 0.0, 0.0, 0.0, 0.0, 0.0, 0.0, 0.0, 0.0, 0.0, 0.0, 0.0, 0.0, 0.0, 0.0, 0.0, 0.0, 0.0, 0.0, 0.0, 0.0, 0.0, 0.0, 0.0, 0.0, 0.0, 0.0, 0.0, 0.0, 0.0, 0.0, 0.0, 0.0, 0.0, 0.0, 0.0, 0.0, 0.0, 0.0, 0.0, 0.0, 0.0, 0.0, 0.0, 0.0, 0.0, 0.0, 0.0, 0.0, 0.0, 0.0, 0.0, 0.0, 0.0, 0.0, 0.0, 0.0, 0.0, 0.0, 0.0, 0.0, 0.0, 0.0, 0.0, 0.0, 0.0, 0.0, 0.0, 0.0, 0.0, 0.0, 0.0, 0.0, 0.0, 0.0, 0.0, 0.0, 0.0, 0.0, 0.0, 0.0, 0.0, 0.0, 0.0, 0.0, 0.0, 0.0, 0.0, 0.0, 0.0, 0.0, 0.0, 0.0, 0.0, 0.0, 0.0, 0.0, 0.0, 0.0, 0.0, 0.0, 0.0, 0.0, 0.0, 0.0, 0.0, 0.0, 0.0, 0.0, 0.0, 0.0, 0.0, 0.0, 0.0, 0.0, 0.0, 0.0, 0.0, 0.0, 0.0, 0.0, 0.0, 0.0, 0.0, 0.0, 0.0, 0.0, 0.0, 0.0, 0.0, 0.0, 0.0, 0.0, 0.0, 0.0, 0.0, 0.0, 0.0, 0.0, 0.0, 0.0, 0.0, 0.0, 0.0, 0.0, 0.0, 0.0, 0.0, 0.0, 0.0, 0.0, 0.0, 0.0, 0.0, 0.0, 0.0, 0.0, 0.0, 0.0, 0.0, 0.0, 0.0, 0.0, 0.0, 0.0, 0.0, 0.0, 0.0, 0.0, 0.0, 0.0, 0.0, 0.0, 0.0, 0.0, 0.0, 0.0, 0.0, 0.0, 0.0, 0.0, 0.0, 0.0, 0.0, 0.0, 0.0, 0.0, 0.0, 0.0, 0.0, 0.0, 0.0, 0.0, 0.0, 0.0, 0.0, 0.0, 0.0, 0.0, 0.0, 0.0, 0.0, 0.0, 0.0, 0.0, 0.0, 0.0, 0.0, 0.0, 0.0, 0.0, 0.0, 0.0, 0.0, 0.0, 0.0, 0.0, 0.0, 0.0, 0.0, 0.0, 0.0, 0.0, 0.0, 0.0, 0.0, 0.0, 0.0, 0.0, 0.0, 0.0, 0.0, 0.0, 0.0, 0.0, 0.0, 0.0, 0.0, 0.0, 0.0, 0.0, 0.0, 0.0, 0.0, 0.0, 0.0, 0.0, 0.0, 0.0, 0.0, 0.0, 0.0, 0.0, 0.0, 0.0, 0.0, 0.0, 0.0, 0.0, 0.0, 0.0, 0.0, 0.0, 0.0, 0.0, 0.0, 0.0, 0.0, 0.0, 0.0, 0.0, 0.0, 0.0, 0.0, 0.0, 0.0, 0.0, 0.0, 0.0, 0.0, 0.0, 0.0, 0.0, 0.0, 0.0, 0.0, 0.0, 0.0, 0.0, 0.0, 0.0, 0.0, 0.0, 0.0, 0.0, 0.0, 0.0, 0.0, 0.0, 0.0, 0.0, 0.0, 0.0, 0.0, 0.0, 0.0, 0.0, 0.0, 0.0, 0.0, 0.0, 0.0, 0.0, 0.0, 0.0, 0.0, 0.0, 0.0, 0.0, 0.0, 0.0, 0.0, 0.0, 0.0, 0.0, 0.0, 0.0, 0.0, 0.0, 0.0, 0.0, 0.0, 0.0, 0.0, 0.0, 0.0, 0.0, 0.0, 0.0, 0.0, 0.0, 0.0, 0.0, 0.0, 0.0, 0.0, 0.0, 0.0, 0.0, 0.0, 0.0, 0.0, 0.0, 0.0, 0.0, 0.0, 0.0, 0.0, 0.0, 0.0, 0.0, 0.0, 0.0, 0.0, 0.0, 0.0, 0.0, 0.0, 0.0, 0.0, 0.0, 0.0, 0.0, 0.0, 0.0, 0.0, 0.0, 0.0, 0.0, 0.0, 0.0, 0.0, 0.0, 0.0, 0.0, 0.0, 0.0, 0.0, 0.0, 0.0, 0.0, 0.0, 0.0, 0.0, 0.0, 0.0, 0.0, 0.0, 0.0, 0.0, 0.0, 0.0, 0.0, 0.0, 0.0, 0.0, 0.0, 0.0, 0.0, 0.0, 0.0, 0.0, 0.0, 0.0, 0.0, 0.0, 0.0, 0.0, 0.0, 0.0, 0.0, 0.0, 0.0, 0.0, 0.0, 0.0, 0.0, 0.0, 0.0, 0.0, 0.0, 0.0, 0.0, 0.0, 0.0, 0.0, 0.0, 0.0, 0.0, 0.0, 0.0, 0.0, 0.0, 0.0, 0.0, 0.0, 0.0, 0.0, 0.0, 0.0, 0.0, 0.0, 0.0, 0.0, 0.0, 0.0, 0.0, 0.0, 0.0, 0.0, 0.0, 0.0, 0.0, 0.0, 0.0, 0.0, 0.0, 0.0, 0.0, 0.0, 0.0, 0.0, 0.0, 0.0, 0.0, 0.0, 0.0, 0.0, 0.0, 0.0, 0.0, 0.0, 0.0, 0.0, 0.0, 0.0, 0.0, 0.0, 0.0, 0.0, 0.0, 0.0, 0.0, 0.0, 0.0, 0.0, 0.0, 0.0, 0.0, 0.0, 0.0, 0.0, 0.0, 0.0, 0.0, 0.0, 0.0, 0.0, 0.0, 0.0, 0.0, 0.0, 0.0, 0.0, 0.0, 0.0, 0.0, 0.0, 0.0, 0.0, 0.0, 0.0, 0.0, 0.0, 0.0, 0.0, 0.0, 0.0, 0.0, 0.0, 0.0, 0.0, 0.0, 0.0, 0.0, 0.0, 0.0, 0.0, 0.0, 0.0, 0.0, 0.0, 0.0, 0.0, 0.0, 0.0, 0.0, 0.0, 0.0, 0.0, 0.0, 0.0, 0.0, 0.0, 0.0, 0.0, 0.0, 0.0, 0.0, 0.0, 0.0, 0.0, 0.0, 0.0, 0.0, 0.0, 0.0, 0.0, 0.0, 0.0, 0.0, 0.0, 0.0, 0.0, 0.0, 0.0, 0.0, 0.0, 0.0, 0.0, 0.0, 0.0, 0.0, 0.0, 0.0, 0.0, 0.0, 0.0, 0.0, 0.0, 0.0, 0.0, 0.0, 0.0, 0.0, 0.0, 0.0, 0.0, 0.0, 0.0, 0.0, 0.0, 0.0, 0.0, 0.0, 0.0, 0.0, 0.0, 0.0, 0.0, 0.0, 0.0, 0.0, 0.0, 0.0, 0.0, 0.0, 0.0, 0.0, 0.0, 0.0, 0.0, 0.0, 0.0, 0.0, 0.0, 0.0, 0.0, 0.0, 0.0, 0.0, 0.0, 0.0, 0.0, 0.0, 0.0, 0.0, 0.0, 0.0, 0.0, 0.0, 0.0, 0.0, 0.0, 0.0, 0.0, 0.0, 0.0, 0.0, 0.0, 0.0, 0.0, 0.0, 0.0, 0.0, 0.0, 0.0, 0.0, 0.0, 0.0, 0.0, 0.0, 0.0, 0.0, 0.0, 0.0, 0.0, 0.0, 0.0, 0.0, 0.0, 0.0, 0.0, 0.0, 0.0, 0.0, 0.0, 0.0, 0.0, 0.0, 0.0, 0.0, 0.0, 0.0, 0.0, 0.0, 0.0, 0.0, 0.0, 0.0, 0.0, 0.0, 0.0, 0.0, 0.0, 0.0, 0.0, 0.0, 0.0, 0.0, 0.0, 0.0, 0.0, 0.0, 0.0, 0.0, 0.0, 0.0, 0.0, 0.0, 0.0, 0.0, 0.0, 0.0, 0.0, 0.0, 0.0, 0.0, 0.0, 0.0, 0.0, 0.0, 0.0, 0.0, 0.0, 0.0, 0.0, 0.0, 0.0, 0.0, 0.0, 0.0, 0.0, 0.0, 0.0, 0.0, 0.0, 0.0, 0.0, 0.0, 0.0, 0.0, 0.0, 0.0, 0.0, 0.0, 0.0, 0.0, 0.0, 0.0, 0.0, 0.0, 0.0, 0.0, 0.0, 0.0, 0.0, 0.0, 0.0, 0.0, 0.0, 0.0, 0.0, 0.0, 0.0, 0.0, 0.0, 0.0, 0.0, 0.0, 0.0, 0.0, 0.0, 0.0, 0.0, 0.0, 0.0, 0.0, 0.0, 0.0, 0.0, 0.0, 0.0, 0.0, 0.0, 0.0, 0.0, 0.0, 0.0, 0.0, 0.0, 0.0, 0.0, 0.0, 0.0, 0.0, 0.0, 0.0, 0.0, 0.0, 0.0, 0.0, 0.0, 0.0, 0.0, 0.0, 0.0, 0.0, 0.0, 0.0, 0.0, 0.0, 0.0, 0.0, 0.0, 0.0, 0.0, 0.0, 0.0, 0.0, 0.0, 0.0, 0.0, 0.0, 0.0, 0.0, 0.0, 0.0, 0.0, 0.0, 0.0, 0.0, 0.0, 0.0, 0.0, 0.0, 0.0, 0.0, 0.0, 0.0, 0.0, 0.0, 0.0, 0.0, 0.0, 0.0, 0.0, 0.0, 0.0, 0.0, 0.0, 0.0, 0.0, 0.0, 0.0, 0.0, 0.0, 0.0, 0.0, 0.0, 0.0, 0.0, 0.0, 0.0, 0.0, 0.0, 0.0, 0.0, 0.0, 0.0, 0.0, 0.0, 0.0, 0.0, 0.0, 0.0, 0.0, 0.0, 0.0, 0.0, 0.0, 0.0])
me_mesh1_model.materials.append(mat_frontcolor)
me_mesh1_model.use_remesh_preserve_volume = False
me_mesh1_model.use_remesh_preserve_attributes = False
me_mesh1_model.use_mirror_vertex_groups = False
me_mesh1_model.update()

# ---- objects
ob_mesh1_model = bpy.data.objects.new('Mesh1 Model', me_mesh1_model)
ob_lamp = bpy.data.objects.new('Lamp', light_lamp)
ob_camera = bpy.data.objects.new('Camera', cam_camera)

# ---- transforms, parenting, visibility, modifiers, constraints
ob_mesh1_model.location = (3.883, 2.909, 0.0)
ob_mesh1_model.rotation_euler = (1.571, -0.0, 0.0)
ob_mesh1_model.scale = (0.05736, 0.05736, 0.05736)
ob_mesh1_model.lineart.crease_threshold = 0.0
ob_lamp.location = (4.076, 1.005, 5.904)
ob_lamp.rotation_euler = (0.6503, 0.05522, 1.866)
ob_lamp.lock_rotations_4d = False
ob_lamp.empty_display_type = 'ARROWS'
ob_lamp.color = (0.0, 0.0, 0.0, 0.0)
ob_lamp.lineart.crease_threshold = 0.0
ob_camera.location = (7.481, -6.508, 5.344)
ob_camera.rotation_euler = (1.109, 0.01082, 0.8149)
ob_camera.lock_rotations_4d = False
ob_camera.empty_display_type = 'ARROWS'
ob_camera.color = (0.0, 0.0, 0.0, 0.0)
ob_camera.display_type = 'WIRE'
ob_camera.lineart.crease_threshold = 0.0

# ---- collection membership
col_collection_1.objects.link(ob_mesh1_model)
col_collection_1.objects.link(ob_lamp)
col_collection_1.objects.link(ob_camera)

# ---- scene / render settings (as saved in the file)
scene.camera = ob_camera
scene.frame_start = 1; scene.frame_end = 250; scene.frame_set(1)
scene.render.engine = 'BLENDER_EEVEE_NEXT'
scene.render.resolution_percentage = 50
scene.render.dither_intensity = 0.0
scene.cycles.use_denoising = False
scene.cycles.samples = 10
scene.cycles.sampling_pattern = 'TABULATED_SOBOL'
scene.cycles.light_sampling_threshold = 0.0
scene.cycles.use_adaptive_sampling = False
scene.cycles.use_light_tree = False
scene.cycles.blur_glossy = 0.0
scene.cycles.pixel_filter_type = 'GAUSSIAN'
scene.cycles.sample_clamp_indirect = 0.0
scene.view_settings.view_transform = 'Standard'
bpy.context.view_layer.update()
